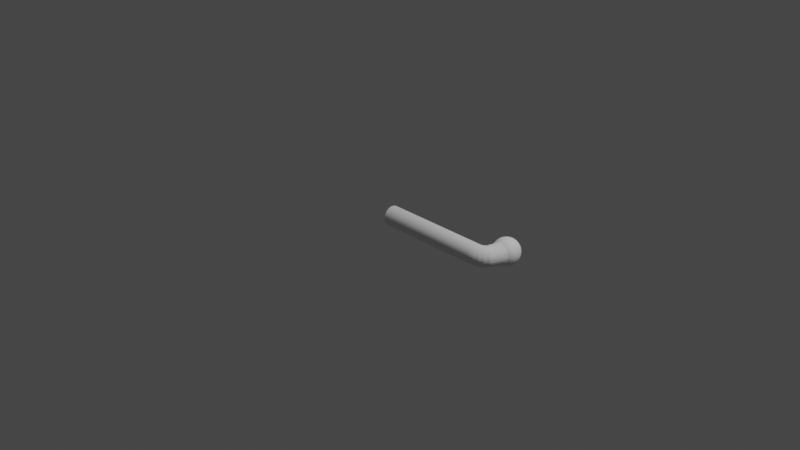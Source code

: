 # Source: shoulldMountStick.blend  (saved by Blender 2.91.10; exported with 4.5.12 LTS)
import bpy
from mathutils import Matrix  # noqa: F401  (used for matrix-valued properties, if any)

bpy.ops.wm.read_factory_settings(use_empty=True)
scene = bpy.context.scene
scene.name = 'Scene'

# ---- collections
col_collection = bpy.data.collections.new('Collection'); scene.collection.children.link(col_collection)

# ---- world
world_world = bpy.data.worlds.new('World'); scene.world = world_world
world_world.use_nodes = True; world_world.node_tree.nodes.clear()
_N = world_world.node_tree.nodes; _L = world_world.node_tree.links
n0 = _N.new('ShaderNodeOutputWorld'); n0.name = 'World Output'; n0.location = (300, 300)
n1 = _N.new('ShaderNodeBackground'); n1.name = 'Background'; n1.location = (10, 300)
n1.inputs[0].default_value = (0.05088, 0.05088, 0.05088, 1.0)
_L.new(n1.outputs[0], n0.inputs[0])
n0.is_active_output = True
world_world.color = (0.05088, 0.05088, 0.05088)
world_world.use_sun_shadow = False
world_world.sun_shadow_jitter_overblur = 0.0

# ---- cameras
cam_camera = bpy.data.cameras.new('Camera')
cam_camera.clip_end = 100.0
cam_camera.ortho_scale = 7.314

# ---- lights
light_light = bpy.data.lights.new('Light', 'POINT')
light_light.transmission_factor = 0.0
light_light.energy = 1000.0
light_light.shadow_soft_size = 0.1
light_light.shadow_maximum_resolution = 0.006
light_light.use_absolute_resolution = True

# ---- meshes
me_cylinder = bpy.data.meshes.new('Cylinder')
me_cylinder.from_pydata([(5.626e-08, 0.105, -0.105), (1.266e-07, 0.105, 1.036), (0.02048, 0.103, -0.105), (0.02048, 0.103, 1.036), (0.04018, 0.09701, -0.105), (0.04018, 0.09701, 1.036), (0.05833, 0.0873, -0.105), (0.05834, 0.0873, 1.036), (0.07425, 0.07425, -0.105), (0.07425, 0.07425, 1.036), (0.0873, 0.05834, -0.105), (0.0873, 0.05834, 1.036), (0.09701, 0.04018, -0.105), (0.09701, 0.04018, 1.036), (0.103, 0.02048, -0.105), (0.103, 0.02048, 1.036), (0.105, 3.063e-07, -0.105), (0.105, 3.063e-07, 1.036), (0.103, -0.02048, -0.105), (0.103, -0.02048, 1.036), (0.09701, -0.04018, -0.105), (0.09701, -0.04018, 1.036), (0.0873, -0.05833, -0.105), (0.0873, -0.05833, 1.036), (0.07425, -0.07425, -0.105), (0.07425, -0.07425, 1.036), (0.05833, -0.0873, -0.105), (0.05833, -0.0873, 1.036), (0.04018, -0.09701, -0.105), (0.04018, -0.09701, 1.036), (0.02048, -0.103, -0.105), (0.02048, -0.103, 1.036), (2.205e-08, -0.105, -0.105), (9.237e-08, -0.105, 1.036), (-0.02048, -0.103, -0.105), (-0.02048, -0.103, 1.036), (-0.04018, -0.09701, -0.105), (-0.04018, -0.09701, 1.036), (-0.05833, -0.0873, -0.105), (-0.05833, -0.0873, 1.036), (-0.07425, -0.07425, -0.105), (-0.07425, -0.07425, 1.036), (-0.0873, -0.05833, -0.105), (-0.0873, -0.05833, 1.036), (-0.09701, -0.04018, -0.105), (-0.09701, -0.04018, 1.036), (-0.103, -0.02048, -0.105), (-0.103, -0.02048, 1.036), (-0.105, 3.998e-07, -0.105), (-0.105, 3.998e-07, 1.036), (-0.103, 0.02048, -0.105), (-0.103, 0.02048, 1.036), (-0.09701, 0.04018, -0.105), (-0.09701, 0.04018, 1.036), (-0.0873, 0.05834, -0.105), (-0.0873, 0.05834, 1.036), (-0.07425, 0.07425, -0.105), (-0.07425, 0.07425, 1.036), (-0.05833, 0.0873, -0.105), (-0.05833, 0.0873, 1.036), (-0.04018, 0.09701, -0.105), (-0.04018, 0.09701, 1.036), (-0.02048, 0.103, -0.105), (-0.02048, 0.103, 1.036), (1.355e-07, 0.1043, 1.046), (0.02048, 0.1023, 1.046), (0.04018, 0.09635, 1.047), (0.05834, 0.08671, 1.048), (0.07425, 0.07374, 1.049), (0.0873, 0.05794, 1.051), (0.09701, 0.03991, 1.053), (0.103, 0.02035, 1.055), (0.105, 3.213e-07, 1.058), (0.103, -0.02034, 1.06), (0.09701, -0.03991, 1.062), (0.0873, -0.05794, 1.065), (0.07425, -0.07374, 1.066), (0.05833, -0.08671, 1.068), (0.04018, -0.09635, 1.069), (0.02048, -0.1023, 1.07), (1.031e-07, -0.1043, 1.07), (-0.02048, -0.1023, 1.07), (-0.04018, -0.09635, 1.069), (-0.05833, -0.08671, 1.068), (-0.07425, -0.07374, 1.066), (-0.0873, -0.05794, 1.065), (-0.09701, -0.03991, 1.062), (-0.103, -0.02034, 1.06), (-0.105, 4.122e-07, 1.058), (-0.103, 0.02035, 1.055), (-0.09701, 0.03991, 1.053), (-0.0873, 0.05794, 1.051), (-0.07425, 0.07374, 1.049), (-0.05833, 0.08671, 1.048), (-0.04018, 0.09635, 1.047), (-0.02048, 0.1023, 1.046), (1.334e-07, 0.1037, 1.054), (0.02048, 0.1018, 1.055), (0.04018, 0.09604, 1.056), (0.05834, 0.08674, 1.059), (0.07425, 0.07423, 1.063), (0.0873, 0.05899, 1.068), (0.09701, 0.04159, 1.073), (0.103, 0.02272, 1.078), (0.105, 0.003094, 1.084), (0.103, -0.01653, 1.09), (0.09701, -0.03541, 1.096), (0.0873, -0.0528, 1.101), (0.07425, -0.06804, 1.105), (0.05833, -0.08056, 1.109), (0.04018, -0.08985, 1.112), (0.02048, -0.09558, 1.114), (1.037e-07, -0.09751, 1.114), (-0.02048, -0.09558, 1.114), (-0.04018, -0.08985, 1.112), (-0.05833, -0.08056, 1.109), (-0.07425, -0.06804, 1.105), (-0.0873, -0.0528, 1.101), (-0.09701, -0.03541, 1.096), (-0.103, -0.01653, 1.09), (-0.105, 0.003094, 1.084), (-0.103, 0.02272, 1.078), (-0.09701, 0.04159, 1.073), (-0.0873, 0.05899, 1.068), (-0.07425, 0.07423, 1.063), (-0.05833, 0.08674, 1.059), (-0.04018, 0.09604, 1.056), (-0.02048, 0.1018, 1.055), (1.431e-07, 0.1033, 1.063), (0.02048, 0.1016, 1.064), (0.04018, 0.0964, 1.067), (0.05834, 0.088, 1.072), (0.07425, 0.07668, 1.078), (0.0873, 0.06289, 1.086), (0.09701, 0.04716, 1.095), (0.103, 0.03009, 1.105), (0.105, 0.01234, 1.115), (0.103, -0.00541, 1.125), (0.09701, -0.02248, 1.135), (0.0873, -0.03821, 1.144), (0.07425, -0.052, 1.152), (0.05834, -0.06331, 1.159), (0.04018, -0.07172, 1.164), (0.02048, -0.0769, 1.167), (1.168e-07, -0.07865, 1.168), (-0.02048, -0.0769, 1.167), (-0.04018, -0.07172, 1.164), (-0.05833, -0.06331, 1.159), (-0.07425, -0.052, 1.152), (-0.0873, -0.03821, 1.144), (-0.09701, -0.02248, 1.135), (-0.103, -0.00541, 1.125), (-0.105, 0.01234, 1.115), (-0.103, 0.03009, 1.105), (-0.09701, 0.04716, 1.095), (-0.0873, 0.06289, 1.086), (-0.07425, 0.07668, 1.078), (-0.05833, 0.088, 1.072), (-0.04018, 0.0964, 1.067), (-0.02048, 0.1016, 1.064), (1.247e-07, 0.1039, 1.069), (0.02048, 0.1025, 1.07), (0.04018, 0.09806, 1.074), (0.05834, 0.09091, 1.081), (0.07425, 0.08129, 1.09), (0.0873, 0.06956, 1.1), (0.09701, 0.05619, 1.113), (0.103, 0.04168, 1.126), (0.105, 0.02659, 1.14), (0.103, 0.01149, 1.154), (0.09701, -0.003019, 1.167), (0.0873, -0.01639, 1.179), (0.07425, -0.02812, 1.19), (0.05833, -0.03774, 1.199), (0.04018, -0.04489, 1.205), (0.02048, -0.04929, 1.21), (1.012e-07, -0.05078, 1.211), (-0.02048, -0.04929, 1.21), (-0.04018, -0.04489, 1.205), (-0.05833, -0.03774, 1.199), (-0.07425, -0.02812, 1.19), (-0.0873, -0.01639, 1.179), (-0.09701, -0.003019, 1.167), (-0.103, 0.01149, 1.154), (-0.105, 0.02659, 1.14), (-0.103, 0.04168, 1.126), (-0.09701, 0.05619, 1.113), (-0.0873, 0.06956, 1.1), (-0.07425, 0.08129, 1.09), (-0.05833, 0.09091, 1.081), (-0.04018, 0.09806, 1.074), (-0.02048, 0.1025, 1.07), (1.151e-07, 0.106, 1.077), (0.02048, 0.105, 1.079), (0.04018, 0.1018, 1.084), (0.05834, 0.09669, 1.092), (0.07425, 0.0898, 1.103), (0.0873, 0.08142, 1.117), (0.09701, 0.07185, 1.132), (0.103, 0.06146, 1.149), (0.105, 0.05067, 1.166), (0.103, 0.03987, 1.184), (0.09701, 0.02948, 1.2), (0.0873, 0.01992, 1.216), (0.07425, 0.01153, 1.229), (0.05833, 0.004645, 1.24), (0.04018, -0.0004695, 1.249), (0.02048, -0.003619, 1.254), (9.439e-08, -0.004683, 1.255), (-0.02048, -0.003619, 1.254), (-0.04018, -0.0004695, 1.249), (-0.05833, 0.004645, 1.24), (-0.07425, 0.01153, 1.229), (-0.0873, 0.01992, 1.216), (-0.09701, 0.02948, 1.2), (-0.103, 0.03987, 1.184), (-0.105, 0.05067, 1.166), (-0.103, 0.06146, 1.149), (-0.09701, 0.07185, 1.132), (-0.0873, 0.08142, 1.117), (-0.07425, 0.0898, 1.103), (-0.05833, 0.09669, 1.092), (-0.04018, 0.1018, 1.084), (-0.02048, 0.105, 1.079), (9.438e-08, 0.1645, 1.093), (0.02147, 0.164, 1.095), (0.04211, 0.1625, 1.101), (0.06114, 0.16, 1.111), (0.07782, 0.1567, 1.124), (0.0915, 0.1527, 1.141), (0.1017, 0.1482, 1.159), (0.1079, 0.1432, 1.179), (0.1101, 0.138, 1.2), (0.1079, 0.1329, 1.221), (0.1017, 0.1279, 1.241), (0.0915, 0.1233, 1.259), (0.07782, 0.1193, 1.275), (0.06114, 0.116, 1.289), (0.04211, 0.1136, 1.299), (0.02147, 0.1121, 1.305), (7.465e-08, 0.1116, 1.307), (-0.02147, 0.1121, 1.305), (-0.04211, 0.1136, 1.299), (-0.06114, 0.116, 1.289), (-0.07782, 0.1193, 1.275), (-0.0915, 0.1233, 1.259), (-0.1017, 0.1279, 1.241), (-0.1079, 0.1329, 1.221), (-0.11, 0.138, 1.2), (-0.1079, 0.1432, 1.179), (-0.1017, 0.1482, 1.159), (-0.0915, 0.1527, 1.141), (-0.07782, 0.1567, 1.124), (-0.06114, 0.16, 1.111), (-0.04211, 0.1625, 1.101), (-0.02147, 0.164, 1.095), (0.02688, 0.3958, 1.238), (0.05381, 0.3877, 1.237), (0.07863, 0.3745, 1.236), (0.1004, 0.3568, 1.234), (0.1182, 0.3352, 1.231), (0.1315, 0.3106, 1.228), (0.1397, 0.2838, 1.225), (0.1424, 0.256, 1.221), (0.1397, 0.2282, 1.218), (0.02634, 0.3964, 1.233), (0.05275, 0.389, 1.227), (0.0771, 0.3764, 1.22), (0.09843, 0.3592, 1.214), (0.1159, 0.3381, 1.208), (0.129, 0.3138, 1.202), (0.137, 0.2872, 1.197), (0.1397, 0.2595, 1.193), (0.137, 0.2316, 1.19), (0.129, 0.2047, 1.189), (0.1159, 0.1798, 1.188), (0.02474, 0.3971, 1.228), (0.04963, 0.3903, 1.217), (0.07256, 0.3783, 1.205), (0.09266, 0.3616, 1.195), (0.1092, 0.3408, 1.186), (0.1214, 0.3168, 1.177), (0.129, 0.2905, 1.171), (0.1315, 0.2628, 1.167), (0.129, 0.2349, 1.164), (0.1214, 0.2078, 1.164), (0.1092, 0.1825, 1.166), (0.02216, 0.3977, 1.223), (0.04455, 0.3914, 1.207), (0.06519, 0.38, 1.192), (0.08328, 0.3637, 1.178), (0.09812, 0.3434, 1.165), (0.1092, 0.3197, 1.155), (0.1159, 0.2935, 1.147), (0.1182, 0.2659, 1.142), (0.1159, 0.2379, 1.14), (0.1092, 0.2106, 1.141), (0.09812, 0.1851, 1.145), (0.01867, 0.3982, 1.219), (0.03772, 0.3925, 1.199), (0.05527, 0.3815, 1.18), (0.07065, 0.3656, 1.162), (0.08328, 0.3456, 1.147), (0.09266, 0.3221, 1.135), (0.09843, 0.2961, 1.126), (0.1004, 0.2686, 1.12), (0.09843, 0.2405, 1.119), (0.09266, 0.2131, 1.121), (0.08328, 0.1873, 1.127), (0.01443, 0.3986, 1.215), (0.02939, 0.3933, 1.192), (0.04318, 0.3827, 1.17), (0.05527, 0.3672, 1.15), (0.06519, 0.3474, 1.132), (0.07256, 0.3242, 1.118), (0.0771, 0.2983, 1.108), (0.07863, 0.2708, 1.103), (0.0771, 0.2427, 1.101), (0.07256, 0.2151, 1.105), (0.06519, 0.1891, 1.113), (0.009586, 0.399, 1.213), (0.01989, 0.3939, 1.187), (0.02939, 0.3836, 1.163), (0.03772, 0.3684, 1.141), (0.04455, 0.3488, 1.121), (0.04963, 0.3257, 1.106), (0.05275, 0.2999, 1.095), (0.05381, 0.2724, 1.089), (0.05275, 0.2443, 1.089), (0.04963, 0.2166, 1.093), (0.04455, 0.1905, 1.102), (0.004332, 0.3992, 1.211), (0.009586, 0.3943, 1.184), (0.01443, 0.3841, 1.158), (0.01867, 0.3691, 1.135), (0.02216, 0.3496, 1.115), (0.02474, 0.3266, 1.099), (0.02634, 0.3009, 1.087), (0.02688, 0.2734, 1.081), (0.02634, 0.2453, 1.081), (0.02474, 0.2176, 1.085), (0.02216, 0.1913, 1.095), (-0.001133, 0.3992, 1.211), (-0.001133, 0.3944, 1.183), (-0.001133, 0.3843, 1.157), (-0.001133, 0.3693, 1.133), (-0.001133, 0.3499, 1.112), (-0.001133, 0.3269, 1.096), (-0.001133, 0.3012, 1.085), (-0.001133, 0.2738, 1.079), (-0.001133, 0.2456, 1.078), (-0.001133, 0.2179, 1.083), (-0.001133, 0.1916, 1.093), (-0.006597, 0.3992, 1.211), (-0.01185, 0.3943, 1.184), (-0.01669, 0.3841, 1.158), (-0.02094, 0.3691, 1.135), (-0.02442, 0.3496, 1.115), (-0.02701, 0.3266, 1.099), (-0.0286, 0.3009, 1.087), (-0.02914, 0.2734, 1.081), (-0.0286, 0.2453, 1.081), (-0.02701, 0.2176, 1.085), (-0.02442, 0.1913, 1.095), (-0.01185, 0.399, 1.213), (-0.02216, 0.3939, 1.187), (-0.03166, 0.3836, 1.163), (-0.03998, 0.3684, 1.141), (-0.04681, 0.3488, 1.121), (-0.05189, 0.3257, 1.106), (-0.05502, 0.2999, 1.095), (-0.05607, 0.2724, 1.089), (-0.05502, 0.2443, 1.089), (-0.05189, 0.2166, 1.093), (-0.04681, 0.1905, 1.102), (-0.01669, 0.3986, 1.215), (-0.03166, 0.3933, 1.192), (-0.04545, 0.3827, 1.17), (-0.05753, 0.3672, 1.15), (-0.06745, 0.3474, 1.132), (-0.07482, 0.3242, 1.118), (-0.07936, 0.2983, 1.108), (-0.08089, 0.2708, 1.103), (-0.07936, 0.2427, 1.101), (-0.07482, 0.2151, 1.105), (-0.06745, 0.1891, 1.113), (-0.02094, 0.3982, 1.219), (-0.03998, 0.3925, 1.199), (-0.05753, 0.3815, 1.18), (-0.07292, 0.3656, 1.162), (-0.08554, 0.3456, 1.147), (-0.09492, 0.3221, 1.135), (-0.1007, 0.2961, 1.126), (-0.1026, 0.2686, 1.12), (-0.1007, 0.2405, 1.119), (-0.09492, 0.2131, 1.121), (-0.08554, 0.1873, 1.127), (-0.02442, 0.3977, 1.223), (-0.04681, 0.3914, 1.207), (-0.06745, 0.38, 1.192), (-0.08554, 0.3637, 1.178), (-0.1004, 0.3434, 1.165), (-0.1114, 0.3197, 1.155), (-0.1182, 0.2935, 1.147), (-0.1205, 0.2659, 1.142), (-0.1182, 0.2379, 1.14), (-0.1114, 0.2106, 1.141), (-0.1004, 0.1851, 1.145), (-0.02701, 0.3971, 1.228), (-0.05189, 0.3903, 1.217), (-0.07482, 0.3783, 1.205), (-0.09492, 0.3616, 1.195), (-0.1114, 0.3408, 1.186), (-0.1237, 0.3168, 1.177), (-0.1312, 0.2905, 1.171), (-0.1338, 0.2628, 1.167), (-0.1312, 0.2349, 1.164), (-0.1237, 0.2078, 1.164), (-0.1114, 0.1825, 1.166), (-0.0286, 0.3964, 1.233), (-0.05502, 0.389, 1.227), (-0.07936, 0.3764, 1.22), (-0.1007, 0.3592, 1.214), (-0.1182, 0.3381, 1.208), (-0.1312, 0.3138, 1.202), (-0.1392, 0.2872, 1.197), (-0.1419, 0.2595, 1.193), (-0.1392, 0.2316, 1.19), (-0.1312, 0.2047, 1.189), (-0.1182, 0.1798, 1.188), (-0.02914, 0.3958, 1.238), (-0.05607, 0.3877, 1.237), (-0.08089, 0.3745, 1.236), (-0.1026, 0.3568, 1.234), (-0.1205, 0.3352, 1.231), (-0.1338, 0.3106, 1.228), (-0.1419, 0.2838, 1.225), (-0.1447, 0.256, 1.221), (-0.1419, 0.2282, 1.218), (-0.1338, 0.2015, 1.214), (-0.1205, 0.1769, 1.211), (-0.0286, 0.3951, 1.244), (-0.05502, 0.3863, 1.248), (-0.07936, 0.3726, 1.251), (-0.1007, 0.3543, 1.253), (-0.1182, 0.3323, 1.254), (-0.1312, 0.3074, 1.254), (-0.1392, 0.2804, 1.252), (-0.1419, 0.2526, 1.249), (-0.1392, 0.2249, 1.245), (-0.1312, 0.1983, 1.24), (-0.1182, 0.174, 1.234), (-0.02701, 0.3945, 1.249), (-0.05189, 0.3851, 1.258), (-0.07482, 0.3707, 1.266), (-0.09492, 0.352, 1.272), (-0.1114, 0.3296, 1.276), (-0.1237, 0.3043, 1.278), (-0.1312, 0.2772, 1.278), (-0.1338, 0.2493, 1.276), (-0.1312, 0.2216, 1.271), (-0.1237, 0.1953, 1.265), (-0.1114, 0.1713, 1.257), (-0.02442, 0.3939, 1.254), (-0.04681, 0.3839, 1.268), (-0.06745, 0.369, 1.28), (-0.08554, 0.3498, 1.29), (-0.1004, 0.327, 1.297), (-0.1114, 0.3015, 1.301), (-0.1182, 0.2742, 1.302), (-0.1205, 0.2462, 1.3), (-0.1182, 0.2186, 1.295), (-0.1114, 0.1924, 1.287), (-0.1004, 0.1687, 1.277), (-0.001133, 0.3985, 1.239), (-0.02094, 0.3933, 1.258), (-0.03998, 0.3829, 1.276), (-0.05753, 0.3675, 1.292), (-0.07292, 0.3479, 1.305), (-0.08554, 0.3248, 1.315), (-0.09492, 0.299, 1.321), (-0.1007, 0.2716, 1.323), (-0.1026, 0.2435, 1.322), (-0.1007, 0.216, 1.316), (-0.09492, 0.19, 1.307), (-0.08554, 0.1665, 1.295), (-0.01669, 0.3929, 1.262), (-0.03166, 0.382, 1.283), (-0.04545, 0.3663, 1.302), (-0.05753, 0.3464, 1.317), (-0.06745, 0.3229, 1.329), (-0.07482, 0.297, 1.337), (-0.07936, 0.2694, 1.341), (-0.08089, 0.2413, 1.34), (-0.07936, 0.2138, 1.334), (-0.07482, 0.1879, 1.324), (-0.06745, 0.1646, 1.31), (-0.01185, 0.3926, 1.264), (-0.02216, 0.3814, 1.288), (-0.03166, 0.3654, 1.309), (-0.03998, 0.3452, 1.327), (-0.04681, 0.3216, 1.34), (-0.05189, 0.2954, 1.349), (-0.05502, 0.2678, 1.354), (-0.05607, 0.2397, 1.353), (-0.05502, 0.2122, 1.347), (-0.05189, 0.1864, 1.336), (-0.04681, 0.1633, 1.321), (-0.006597, 0.3924, 1.266), (-0.01185, 0.381, 1.291), (-0.01669, 0.3648, 1.313), (-0.02094, 0.3445, 1.332), (-0.02442, 0.3208, 1.347), (-0.02701, 0.2945, 1.357), (-0.0286, 0.2668, 1.362), (-0.02914, 0.2387, 1.361), (-0.0286, 0.2112, 1.355), (-0.02701, 0.1855, 1.343), (-0.02442, 0.1624, 1.327), (-0.001133, 0.3923, 1.266), (-0.001133, 0.3809, 1.292), (-0.001133, 0.3647, 1.315), (-0.001133, 0.3443, 1.334), (-0.001133, 0.3205, 1.349), (-0.001133, 0.2942, 1.359), (-0.001133, 0.2665, 1.364), (-0.001133, 0.2383, 1.364), (-0.001133, 0.2109, 1.357), (-0.001133, 0.1852, 1.346), (-0.001133, 0.1622, 1.33), (0.004332, 0.3924, 1.266), (0.009586, 0.381, 1.291), (0.01443, 0.3648, 1.313), (0.01867, 0.3445, 1.332), (0.02216, 0.3208, 1.347), (0.02474, 0.2945, 1.357), (0.02634, 0.2668, 1.362), (0.02688, 0.2387, 1.361), (0.02634, 0.2112, 1.355), (0.02474, 0.1855, 1.343), (0.02216, 0.1624, 1.327), (0.009586, 0.3926, 1.264), (0.01989, 0.3814, 1.288), (0.02939, 0.3654, 1.309), (0.03772, 0.3452, 1.327), (0.04455, 0.3216, 1.34), (0.04963, 0.2954, 1.349), (0.05275, 0.2678, 1.354), (0.05381, 0.2397, 1.353), (0.05275, 0.2122, 1.347), (0.04963, 0.1864, 1.336), (0.04455, 0.1633, 1.321), (0.01443, 0.3929, 1.262), (0.02939, 0.382, 1.283), (0.04318, 0.3663, 1.302), (0.05527, 0.3464, 1.317), (0.06519, 0.3229, 1.329), (0.07256, 0.297, 1.337), (0.0771, 0.2694, 1.341), (0.07863, 0.2413, 1.34), (0.0771, 0.2138, 1.334), (0.07256, 0.1879, 1.324), (0.06519, 0.1646, 1.31), (0.01867, 0.3933, 1.258), (0.03772, 0.3829, 1.276), (0.05527, 0.3675, 1.292), (0.07065, 0.3479, 1.305), (0.08328, 0.3248, 1.315), (0.09266, 0.299, 1.321), (0.09843, 0.2716, 1.323), (0.1004, 0.2435, 1.322), (0.09843, 0.216, 1.316), (0.09266, 0.19, 1.307), (0.08328, 0.1665, 1.295), (0.02216, 0.3939, 1.254), (0.04455, 0.3839, 1.268), (0.06519, 0.369, 1.28), (0.08328, 0.3498, 1.29), (0.09812, 0.327, 1.297), (0.1092, 0.3015, 1.301), (0.1159, 0.2742, 1.302), (0.1182, 0.2462, 1.3), (0.1159, 0.2186, 1.295), (0.1092, 0.1924, 1.287), (0.09812, 0.1687, 1.277), (0.02474, 0.3945, 1.249), (0.04963, 0.3851, 1.258), (0.07256, 0.3707, 1.266), (0.09266, 0.352, 1.272), (0.1092, 0.3296, 1.276), (0.1214, 0.3043, 1.278), (0.129, 0.2772, 1.278), (0.1315, 0.2493, 1.276), (0.129, 0.2216, 1.271), (0.1214, 0.1953, 1.265), (0.1092, 0.1713, 1.257), (0.02634, 0.3951, 1.244), (0.05275, 0.3863, 1.248), (0.0771, 0.3726, 1.251), (0.09843, 0.3543, 1.253), (0.1159, 0.3323, 1.254), (0.129, 0.3074, 1.254), (0.137, 0.2804, 1.252), (0.1397, 0.2526, 1.249), (0.137, 0.2249, 1.245), (0.129, 0.1983, 1.24), (0.1159, 0.174, 1.234), (0.1315, 0.2015, 1.214), (0.1182, 0.1769, 1.211)], [], [(0, 1, 3, 2), (2, 3, 5, 4), (4, 5, 7, 6), (6, 7, 9, 8), (8, 9, 11, 10), (10, 11, 13, 12), (12, 13, 15, 14), (14, 15, 17, 16), (16, 17, 19, 18), (18, 19, 21, 20), (20, 21, 23, 22), (22, 23, 25, 24), (24, 25, 27, 26), (26, 27, 29, 28), (28, 29, 31, 30), (30, 31, 33, 32), (32, 33, 35, 34), (34, 35, 37, 36), (36, 37, 39, 38), (38, 39, 41, 40), (40, 41, 43, 42), (42, 43, 45, 44), (44, 45, 47, 46), (46, 47, 49, 48), (48, 49, 51, 50), (50, 51, 53, 52), (52, 53, 55, 54), (54, 55, 57, 56), (56, 57, 59, 58), (58, 59, 61, 60), (15, 13, 70, 71), (60, 61, 63, 62), (62, 63, 1, 0), (0, 2, 4, 6, 8, 10, 12, 14, 16, 18, 20, 22, 24, 26, 28, 30, 32, 34, 36, 38, 40, 42, 44, 46, 48, 50, 52, 54, 56, 58, 60, 62), (64, 95, 127, 96), (33, 31, 79, 80), (51, 49, 88, 89), (7, 5, 66, 67), (25, 23, 75, 76), (43, 41, 84, 85), (61, 59, 93, 94), (17, 15, 71, 72), (35, 33, 80, 81), (53, 51, 89, 90), (9, 7, 67, 68), (27, 25, 76, 77), (45, 43, 85, 86), (63, 61, 94, 95), (19, 17, 72, 73), (37, 35, 81, 82), (55, 53, 90, 91), (11, 9, 68, 69), (29, 27, 77, 78), (47, 45, 86, 87), (3, 1, 64, 65), (1, 63, 95, 64), (21, 19, 73, 74), (39, 37, 82, 83), (57, 55, 91, 92), (13, 11, 69, 70), (31, 29, 78, 79), (49, 47, 87, 88), (5, 3, 65, 66), (23, 21, 74, 75), (41, 39, 83, 84), (59, 57, 92, 93), (118, 117, 149, 150), (83, 82, 114, 115), (70, 69, 101, 102), (84, 83, 115, 116), (71, 70, 102, 103), (85, 84, 116, 117), (72, 71, 103, 104), (86, 85, 117, 118), (73, 72, 104, 105), (87, 86, 118, 119), (74, 73, 105, 106), (88, 87, 119, 120), (75, 74, 106, 107), (89, 88, 120, 121), (76, 75, 107, 108), (90, 89, 121, 122), (77, 76, 108, 109), (91, 90, 122, 123), (78, 77, 109, 110), (65, 64, 96, 97), (92, 91, 123, 124), (79, 78, 110, 111), (66, 65, 97, 98), (93, 92, 124, 125), (80, 79, 111, 112), (67, 66, 98, 99), (94, 93, 125, 126), (81, 80, 112, 113), (68, 67, 99, 100), (95, 94, 126, 127), (82, 81, 113, 114), (69, 68, 100, 101), (153, 152, 184, 185), (105, 104, 136, 137), (119, 118, 150, 151), (106, 105, 137, 138), (120, 119, 151, 152), (107, 106, 138, 139), (121, 120, 152, 153), (108, 107, 139, 140), (122, 121, 153, 154), (109, 108, 140, 141), (123, 122, 154, 155), (110, 109, 141, 142), (97, 96, 128, 129), (124, 123, 155, 156), (111, 110, 142, 143), (98, 97, 129, 130), (125, 124, 156, 157), (112, 111, 143, 144), (99, 98, 130, 131), (126, 125, 157, 158), (113, 112, 144, 145), (100, 99, 131, 132), (127, 126, 158, 159), (114, 113, 145, 146), (101, 100, 132, 133), (96, 127, 159, 128), (115, 114, 146, 147), (102, 101, 133, 134), (116, 115, 147, 148), (103, 102, 134, 135), (117, 116, 148, 149), (104, 103, 135, 136), (161, 160, 192, 193), (140, 139, 171, 172), (154, 153, 185, 186), (141, 140, 172, 173), (155, 154, 186, 187), (142, 141, 173, 174), (129, 128, 160, 161), (156, 155, 187, 188), (143, 142, 174, 175), (130, 129, 161, 162), (157, 156, 188, 189), (144, 143, 175, 176), (131, 130, 162, 163), (158, 157, 189, 190), (145, 144, 176, 177), (132, 131, 163, 164), (159, 158, 190, 191), (146, 145, 177, 178), (133, 132, 164, 165), (128, 159, 191, 160), (147, 146, 178, 179), (134, 133, 165, 166), (148, 147, 179, 180), (135, 134, 166, 167), (149, 148, 180, 181), (136, 135, 167, 168), (150, 149, 181, 182), (137, 136, 168, 169), (151, 150, 182, 183), (138, 137, 169, 170), (152, 151, 183, 184), (139, 138, 170, 171), (196, 195, 227, 228), (188, 187, 219, 220), (175, 174, 206, 207), (162, 161, 193, 194), (189, 188, 220, 221), (176, 175, 207, 208), (163, 162, 194, 195), (190, 189, 221, 222), (177, 176, 208, 209), (164, 163, 195, 196), (191, 190, 222, 223), (178, 177, 209, 210), (165, 164, 196, 197), (160, 191, 223, 192), (179, 178, 210, 211), (166, 165, 197, 198), (180, 179, 211, 212), (167, 166, 198, 199), (181, 180, 212, 213), (168, 167, 199, 200), (182, 181, 213, 214), (169, 168, 200, 201), (183, 182, 214, 215), (170, 169, 201, 202), (184, 183, 215, 216), (171, 170, 202, 203), (185, 184, 216, 217), (172, 171, 203, 204), (186, 185, 217, 218), (173, 172, 204, 205), (187, 186, 218, 219), (174, 173, 205, 206), (429, 418, 250, 249), (223, 222, 254, 255), (210, 209, 241, 242), (197, 196, 228, 229), (192, 223, 255, 224), (211, 210, 242, 243), (198, 197, 229, 230), (212, 211, 243, 244), (199, 198, 230, 231), (213, 212, 244, 245), (200, 199, 231, 232), (214, 213, 245, 246), (201, 200, 232, 233), (215, 214, 246, 247), (202, 201, 233, 234), (216, 215, 247, 248), (203, 202, 234, 235), (217, 216, 248, 249), (204, 203, 235, 236), (218, 217, 249, 250), (205, 204, 236, 237), (219, 218, 250, 251), (206, 205, 237, 238), (193, 192, 224, 225), (220, 219, 251, 252), (207, 206, 238, 239), (194, 193, 225, 226), (221, 220, 252, 253), (208, 207, 239, 240), (195, 194, 226, 227), (222, 221, 253, 254), (209, 208, 240, 241), (352, 341, 225, 224), (584, 573, 236, 235), (440, 429, 249, 248), (595, 584, 235, 234), (451, 440, 248, 247), (606, 595, 234, 233), (462, 451, 247, 246), (608, 606, 233, 232), (473, 462, 246, 245), (275, 608, 232, 231), (485, 473, 245, 244), (286, 275, 231, 230), (496, 485, 244, 243), (297, 286, 230, 229), (507, 496, 243, 242), (308, 297, 229, 228), (518, 507, 242, 241), (374, 363, 255, 254), (319, 308, 228, 227), (529, 518, 241, 240), (385, 374, 254, 253), (330, 319, 227, 226), (540, 529, 240, 239), (396, 385, 253, 252), (341, 330, 226, 225), (551, 540, 239, 238), (407, 396, 252, 251), (363, 352, 224, 255), (562, 551, 238, 237), (418, 407, 251, 250), (573, 562, 237, 236), (260, 259, 268, 269), (261, 260, 269, 270), (262, 261, 270, 271), (263, 262, 271, 272), (256, 474, 265), (264, 263, 272, 273), (257, 256, 265, 266), (607, 264, 273, 274), (258, 257, 266, 267), (608, 607, 274, 275), (259, 258, 267, 268), (275, 274, 285, 286), (268, 267, 278, 279), (269, 268, 279, 280), (270, 269, 280, 281), (271, 270, 281, 282), (272, 271, 282, 283), (265, 474, 276), (273, 272, 283, 284), (266, 265, 276, 277), (274, 273, 284, 285), (267, 266, 277, 278), (283, 282, 293, 294), (276, 474, 287), (284, 283, 294, 295), (277, 276, 287, 288), (285, 284, 295, 296), (278, 277, 288, 289), (286, 285, 296, 297), (279, 278, 289, 290), (280, 279, 290, 291), (281, 280, 291, 292), (282, 281, 292, 293), (291, 290, 301, 302), (292, 291, 302, 303), (293, 292, 303, 304), (294, 293, 304, 305), (287, 474, 298), (295, 294, 305, 306), (288, 287, 298, 299), (296, 295, 306, 307), (289, 288, 299, 300), (297, 296, 307, 308), (290, 289, 300, 301), (298, 474, 309), (306, 305, 316, 317), (299, 298, 309, 310), (307, 306, 317, 318), (300, 299, 310, 311), (308, 307, 318, 319), (301, 300, 311, 312), (302, 301, 312, 313), (303, 302, 313, 314), (304, 303, 314, 315), (305, 304, 315, 316), (313, 312, 323, 324), (314, 313, 324, 325), (315, 314, 325, 326), (316, 315, 326, 327), (309, 474, 320), (317, 316, 327, 328), (310, 309, 320, 321), (318, 317, 328, 329), (311, 310, 321, 322), (319, 318, 329, 330), (312, 311, 322, 323), (328, 327, 338, 339), (321, 320, 331, 332), (329, 328, 339, 340), (322, 321, 332, 333), (330, 329, 340, 341), (323, 322, 333, 334), (324, 323, 334, 335), (325, 324, 335, 336), (326, 325, 336, 337), (327, 326, 337, 338), (320, 474, 331), (336, 335, 346, 347), (337, 336, 347, 348), (338, 337, 348, 349), (331, 474, 342), (339, 338, 349, 350), (332, 331, 342, 343), (340, 339, 350, 351), (333, 332, 343, 344), (341, 340, 351, 352), (334, 333, 344, 345), (335, 334, 345, 346), (343, 342, 353, 354), (351, 350, 361, 362), (344, 343, 354, 355), (352, 351, 362, 363), (345, 344, 355, 356), (346, 345, 356, 357), (347, 346, 357, 358), (348, 347, 358, 359), (349, 348, 359, 360), (342, 474, 353), (350, 349, 360, 361), (358, 357, 368, 369), (359, 358, 369, 370), (360, 359, 370, 371), (353, 474, 364), (361, 360, 371, 372), (354, 353, 364, 365), (362, 361, 372, 373), (355, 354, 365, 366), (363, 362, 373, 374), (356, 355, 366, 367), (357, 356, 367, 368), (373, 372, 383, 384), (366, 365, 376, 377), (374, 373, 384, 385), (367, 366, 377, 378), (368, 367, 378, 379), (369, 368, 379, 380), (370, 369, 380, 381), (371, 370, 381, 382), (364, 474, 375), (372, 371, 382, 383), (365, 364, 375, 376), (381, 380, 391, 392), (382, 381, 392, 393), (375, 474, 386), (383, 382, 393, 394), (376, 375, 386, 387), (384, 383, 394, 395), (377, 376, 387, 388), (385, 384, 395, 396), (378, 377, 388, 389), (379, 378, 389, 390), (380, 379, 390, 391), (396, 395, 406, 407), (389, 388, 399, 400), (390, 389, 400, 401), (391, 390, 401, 402), (392, 391, 402, 403), (393, 392, 403, 404), (386, 474, 397), (394, 393, 404, 405), (387, 386, 397, 398), (395, 394, 405, 406), (388, 387, 398, 399), (404, 403, 414, 415), (397, 474, 408), (405, 404, 415, 416), (398, 397, 408, 409), (406, 405, 416, 417), (399, 398, 409, 410), (407, 406, 417, 418), (400, 399, 410, 411), (401, 400, 411, 412), (402, 401, 412, 413), (403, 402, 413, 414), (411, 410, 421, 422), (412, 411, 422, 423), (413, 412, 423, 424), (414, 413, 424, 425), (415, 414, 425, 426), (408, 474, 419), (416, 415, 426, 427), (409, 408, 419, 420), (417, 416, 427, 428), (410, 409, 420, 421), (418, 417, 428, 429), (426, 425, 436, 437), (419, 474, 430), (427, 426, 437, 438), (420, 419, 430, 431), (428, 427, 438, 439), (421, 420, 431, 432), (429, 428, 439, 440), (422, 421, 432, 433), (423, 422, 433, 434), (424, 423, 434, 435), (425, 424, 435, 436), (434, 433, 444, 445), (435, 434, 445, 446), (436, 435, 446, 447), (437, 436, 447, 448), (430, 474, 441), (438, 437, 448, 449), (431, 430, 441, 442), (439, 438, 449, 450), (432, 431, 442, 443), (440, 439, 450, 451), (433, 432, 443, 444), (441, 474, 452), (449, 448, 459, 460), (442, 441, 452, 453), (450, 449, 460, 461), (443, 442, 453, 454), (451, 450, 461, 462), (444, 443, 454, 455), (445, 444, 455, 456), (446, 445, 456, 457), (447, 446, 457, 458), (448, 447, 458, 459), (456, 455, 466, 467), (457, 456, 467, 468), (458, 457, 468, 469), (459, 458, 469, 470), (452, 474, 463), (460, 459, 470, 471), (453, 452, 463, 464), (461, 460, 471, 472), (454, 453, 464, 465), (462, 461, 472, 473), (455, 454, 465, 466), (471, 470, 482, 483), (464, 463, 475, 476), (472, 471, 483, 484), (465, 464, 476, 477), (473, 472, 484, 485), (466, 465, 477, 478), (467, 466, 478, 479), (468, 467, 479, 480), (469, 468, 480, 481), (470, 469, 481, 482), (463, 474, 475), (480, 479, 490, 491), (481, 480, 491, 492), (482, 481, 492, 493), (475, 474, 486), (483, 482, 493, 494), (476, 475, 486, 487), (484, 483, 494, 495), (477, 476, 487, 488), (485, 484, 495, 496), (478, 477, 488, 489), (479, 478, 489, 490), (495, 494, 505, 506), (488, 487, 498, 499), (496, 495, 506, 507), (489, 488, 499, 500), (490, 489, 500, 501), (491, 490, 501, 502), (492, 491, 502, 503), (493, 492, 503, 504), (486, 474, 497), (494, 493, 504, 505), (487, 486, 497, 498), (503, 502, 513, 514), (504, 503, 514, 515), (497, 474, 508), (505, 504, 515, 516), (498, 497, 508, 509), (506, 505, 516, 517), (499, 498, 509, 510), (507, 506, 517, 518), (500, 499, 510, 511), (501, 500, 511, 512), (502, 501, 512, 513), (510, 509, 520, 521), (518, 517, 528, 529), (511, 510, 521, 522), (512, 511, 522, 523), (513, 512, 523, 524), (514, 513, 524, 525), (515, 514, 525, 526), (508, 474, 519), (516, 515, 526, 527), (509, 508, 519, 520), (517, 516, 527, 528), (525, 524, 535, 536), (526, 525, 536, 537), (519, 474, 530), (527, 526, 537, 538), (520, 519, 530, 531), (528, 527, 538, 539), (521, 520, 531, 532), (529, 528, 539, 540), (522, 521, 532, 533), (523, 522, 533, 534), (524, 523, 534, 535), (540, 539, 550, 551), (533, 532, 543, 544), (534, 533, 544, 545), (535, 534, 545, 546), (536, 535, 546, 547), (537, 536, 547, 548), (530, 474, 541), (538, 537, 548, 549), (531, 530, 541, 542), (539, 538, 549, 550), (532, 531, 542, 543), (548, 547, 558, 559), (541, 474, 552), (549, 548, 559, 560), (542, 541, 552, 553), (550, 549, 560, 561), (543, 542, 553, 554), (551, 550, 561, 562), (544, 543, 554, 555), (545, 544, 555, 556), (546, 545, 556, 557), (547, 546, 557, 558), (555, 554, 565, 566), (556, 555, 566, 567), (557, 556, 567, 568), (558, 557, 568, 569), (559, 558, 569, 570), (552, 474, 563), (560, 559, 570, 571), (553, 552, 563, 564), (561, 560, 571, 572), (554, 553, 564, 565), (562, 561, 572, 573), (570, 569, 580, 581), (563, 474, 574), (571, 570, 581, 582), (564, 563, 574, 575), (572, 571, 582, 583), (565, 564, 575, 576), (573, 572, 583, 584), (566, 565, 576, 577), (567, 566, 577, 578), (568, 567, 578, 579), (569, 568, 579, 580), (578, 577, 588, 589), (579, 578, 589, 590), (580, 579, 590, 591), (581, 580, 591, 592), (574, 474, 585), (582, 581, 592, 593), (575, 574, 585, 586), (583, 582, 593, 594), (576, 575, 586, 587), (584, 583, 594, 595), (577, 576, 587, 588), (593, 592, 603, 604), (586, 585, 596, 597), (594, 593, 604, 605), (587, 586, 597, 598), (595, 594, 605, 606), (588, 587, 598, 599), (589, 588, 599, 600), (590, 589, 600, 601), (591, 590, 601, 602), (592, 591, 602, 603), (585, 474, 596), (601, 600, 260, 261), (602, 601, 261, 262), (603, 602, 262, 263), (596, 474, 256), (604, 603, 263, 264), (597, 596, 256, 257), (605, 604, 264, 607), (598, 597, 257, 258), (606, 605, 607, 608), (599, 598, 258, 259), (600, 599, 259, 260)])
_uv = me_cylinder.uv_layers.new(name='UVMap')
_uv.uv.foreach_set('vector', [1.0, 0.5, 1.0, 1.0, 0.9688, 1.0, 0.9688, 0.5, 0.9688, 0.5, 0.9688, 1.0, 0.9375, 1.0, 0.9375, 0.5, 0.9375, 0.5, 0.9375, 1.0, 0.9062, 1.0, 0.9062, 0.5, 0.9062, 0.5, 0.9062, 1.0, 0.875, 1.0, 0.875, 0.5, 0.875, 0.5, 0.875, 1.0, 0.8438, 1.0, 0.8438, 0.5, 0.8438, 0.5, 0.8438, 1.0, 0.8125, 1.0, 0.8125, 0.5, 0.8125, 0.5, 0.8125, 1.0, 0.7812, 1.0, 0.7812, 0.5, 0.7812, 0.5, 0.7812, 1.0, 0.75, 1.0, 0.75, 0.5, 0.75, 0.5, 0.75, 1.0, 0.7188, 1.0, 0.7188, 0.5, 0.7188, 0.5, 0.7188, 1.0, 0.6875, 1.0, 0.6875, 0.5, 0.6875, 0.5, 0.6875, 1.0, 0.6562, 1.0, 0.6562, 0.5, 0.6562, 0.5, 0.6562, 1.0, 0.625, 1.0, 0.625, 0.5, 0.625, 0.5, 0.625, 1.0, 0.5938, 1.0, 0.5938, 0.5, 0.5938, 0.5, 0.5938, 1.0, 0.5625, 1.0, 0.5625, 0.5, 0.5625, 0.5, 0.5625, 1.0, 0.5312, 1.0, 0.5312, 0.5, 0.5312, 0.5, 0.5312, 1.0, 0.5, 1.0, 0.5, 0.5, 0.5, 0.5, 0.5, 1.0, 0.4688, 1.0, 0.4688, 0.5, 0.4688, 0.5, 0.4688, 1.0, 0.4375, 1.0, 0.4375, 0.5, 0.4375, 0.5, 0.4375, 1.0, 0.4062, 1.0, 0.4062, 0.5, 0.4062, 0.5, 0.4062, 1.0, 0.375, 1.0, 0.375, 0.5, 0.375, 0.5, 0.375, 1.0, 0.3438, 1.0, 0.3438, 0.5, 0.3438, 0.5, 0.3438, 1.0, 0.3125, 1.0, 0.3125, 0.5, 0.3125, 0.5, 0.3125, 1.0, 0.2812, 1.0, 0.2812, 0.5, 0.2812, 0.5, 0.2812, 1.0, 0.25, 1.0, 0.25, 0.5, 0.25, 0.5, 0.25, 1.0, 0.2188, 1.0, 0.2188, 0.5, 0.2188, 0.5, 0.2188, 1.0, 0.1875, 1.0, 0.1875, 0.5, 0.1875, 0.5, 0.1875, 1.0, 0.1562, 1.0, 0.1562, 0.5, 0.1562, 0.5, 0.1562, 1.0, 0.125, 1.0, 0.125, 0.5, 0.125, 0.5, 0.125, 1.0, 0.09375, 1.0, 0.09375, 0.5, 0.09375, 0.5, 0.09375, 1.0, 0.0625, 1.0, 0.0625, 0.5, 0.7812, 1.0, 0.8125, 1.0, 0.8125, 1.0, 0.7812, 1.0, 0.0625, 0.5, 0.0625, 1.0, 0.03125, 1.0, 0.03125, 0.5, 0.03125, 0.5, 0.03125, 1.0, 0.0, 1.0, 0.0, 0.5, 0.75, 0.49, 0.7968, 0.4854, 0.8418, 0.4717, 0.8833, 0.4496, 0.9197, 0.4197, 0.9496, 0.3833, 0.9717, 0.3418, 0.9854, 0.2968, 0.99, 0.25, 0.9854, 0.2032, 0.9717, 0.1582, 0.9496, 0.1167, 0.9197, 0.08029, 0.8833, 0.05045, 0.8418, 0.02827, 0.7968, 0.01461, 0.75, 0.01, 0.7032, 0.01461, 0.6582, 0.02827, 0.6167, 0.05045, 0.5803, 0.08029, 0.5504, 0.1167, 0.5283, 0.1582, 0.5146, 0.2032, 0.51, 0.25, 0.5146, 0.2968, 0.5283, 0.3418, 0.5504, 0.3833, 0.5803, 0.4197, 0.6167, 0.4496, 0.6582, 0.4717, 0.7032, 0.4854, 0.0, 1.0, 0.03125, 1.0, 0.03125, 1.0, 0.0, 1.0, 0.5, 1.0, 0.5312, 1.0, 0.5312, 1.0, 0.5, 1.0, 0.2188, 1.0, 0.25, 1.0, 0.25, 1.0, 0.2188, 1.0, 0.9062, 1.0, 0.9375, 1.0, 0.9375, 1.0, 0.9062, 1.0, 0.625, 1.0, 0.6562, 1.0, 0.6562, 1.0, 0.625, 1.0, 0.3438, 1.0, 0.375, 1.0, 0.375, 1.0, 0.3438, 1.0, 0.0625, 1.0, 0.09375, 1.0, 0.09375, 1.0, 0.0625, 1.0, 0.75, 1.0, 0.7812, 1.0, 0.7812, 1.0, 0.75, 1.0, 0.4688, 1.0, 0.5, 1.0, 0.5, 1.0, 0.4688, 1.0, 0.1875, 1.0, 0.2188, 1.0, 0.2188, 1.0, 0.1875, 1.0, 0.875, 1.0, 0.9062, 1.0, 0.9062, 1.0, 0.875, 1.0, 0.5938, 1.0, 0.625, 1.0, 0.625, 1.0, 0.5938, 1.0, 0.3125, 1.0, 0.3438, 1.0, 0.3438, 1.0, 0.3125, 1.0, 0.03125, 1.0, 0.0625, 1.0, 0.0625, 1.0, 0.03125, 1.0, 0.7188, 1.0, 0.75, 1.0, 0.75, 1.0, 0.7188, 1.0, 0.4375, 1.0, 0.4688, 1.0, 0.4688, 1.0, 0.4375, 1.0, 0.1562, 1.0, 0.1875, 1.0, 0.1875, 1.0, 0.1562, 1.0, 0.8438, 1.0, 0.875, 1.0, 0.875, 1.0, 0.8438, 1.0, 0.5625, 1.0, 0.5938, 1.0, 0.5938, 1.0, 0.5625, 1.0, 0.2812, 1.0, 0.3125, 1.0, 0.3125, 1.0, 0.2812, 1.0, 0.9688, 1.0, 1.0, 1.0, 1.0, 1.0, 0.9688, 1.0, 0.0, 1.0, 0.03125, 1.0, 0.03125, 1.0, 0.0, 1.0, 0.6875, 1.0, 0.7188, 1.0, 0.7188, 1.0, 0.6875, 1.0, 0.4062, 1.0, 0.4375, 1.0, 0.4375, 1.0, 0.4062, 1.0, 0.125, 1.0, 0.1562, 1.0, 0.1562, 1.0, 0.125, 1.0, 0.8125, 1.0, 0.8438, 1.0, 0.8438, 1.0, 0.8125, 1.0, 0.5312, 1.0, 0.5625, 1.0, 0.5625, 1.0, 0.5312, 1.0, 0.25, 1.0, 0.2812, 1.0, 0.2812, 1.0, 0.25, 1.0, 0.9375, 1.0, 0.9688, 1.0, 0.9688, 1.0, 0.9375, 1.0, 0.6562, 1.0, 0.6875, 1.0, 0.6875, 1.0, 0.6562, 1.0, 0.375, 1.0, 0.4062, 1.0, 0.4062, 1.0, 0.375, 1.0, 0.09375, 1.0, 0.125, 1.0, 0.125, 1.0, 0.09375, 1.0, 0.3125, 1.0, 0.3438, 1.0, 0.3438, 1.0, 0.3125, 1.0, 0.4062, 1.0, 0.4375, 1.0, 0.4375, 1.0, 0.4062, 1.0, 0.8125, 1.0, 0.8438, 1.0, 0.8438, 1.0, 0.8125, 1.0, 0.375, 1.0, 0.4062, 1.0, 0.4062, 1.0, 0.375, 1.0, 0.7812, 1.0, 0.8125, 1.0, 0.8125, 1.0, 0.7812, 1.0, 0.3438, 1.0, 0.375, 1.0, 0.375, 1.0, 0.3438, 1.0, 0.75, 1.0, 0.7812, 1.0, 0.7812, 1.0, 0.75, 1.0, 0.3125, 1.0, 0.3438, 1.0, 0.3438, 1.0, 0.3125, 1.0, 0.7188, 1.0, 0.75, 1.0, 0.75, 1.0, 0.7188, 1.0, 0.2812, 1.0, 0.3125, 1.0, 0.3125, 1.0, 0.2812, 1.0, 0.6875, 1.0, 0.7188, 1.0, 0.7188, 1.0, 0.6875, 1.0, 0.25, 1.0, 0.2812, 1.0, 0.2812, 1.0, 0.25, 1.0, 0.6562, 1.0, 0.6875, 1.0, 0.6875, 1.0, 0.6562, 1.0, 0.2188, 1.0, 0.25, 1.0, 0.25, 1.0, 0.2188, 1.0, 0.625, 1.0, 0.6562, 1.0, 0.6562, 1.0, 0.625, 1.0, 0.1875, 1.0, 0.2188, 1.0, 0.2188, 1.0, 0.1875, 1.0, 0.5938, 1.0, 0.625, 1.0, 0.625, 1.0, 0.5938, 1.0, 0.1562, 1.0, 0.1875, 1.0, 0.1875, 1.0, 0.1562, 1.0, 0.5625, 1.0, 0.5938, 1.0, 0.5938, 1.0, 0.5625, 1.0, 0.9688, 1.0, 1.0, 1.0, 1.0, 1.0, 0.9688, 1.0, 0.125, 1.0, 0.1562, 1.0, 0.1562, 1.0, 0.125, 1.0, 0.5312, 1.0, 0.5625, 1.0, 0.5625, 1.0, 0.5312, 1.0, 0.9375, 1.0, 0.9688, 1.0, 0.9688, 1.0, 0.9375, 1.0, 0.09375, 1.0, 0.125, 1.0, 0.125, 1.0, 0.09375, 1.0, 0.5, 1.0, 0.5312, 1.0, 0.5312, 1.0, 0.5, 1.0, 0.9062, 1.0, 0.9375, 1.0, 0.9375, 1.0, 0.9062, 1.0, 0.0625, 1.0, 0.09375, 1.0, 0.09375, 1.0, 0.0625, 1.0, 0.4688, 1.0, 0.5, 1.0, 0.5, 1.0, 0.4688, 1.0, 0.875, 1.0, 0.9062, 1.0, 0.9062, 1.0, 0.875, 1.0, 0.03125, 1.0, 0.0625, 1.0, 0.0625, 1.0, 0.03125, 1.0, 0.4375, 1.0, 0.4688, 1.0, 0.4688, 1.0, 0.4375, 1.0, 0.8438, 1.0, 0.875, 1.0, 0.875, 1.0, 0.8438, 1.0, 0.2188, 1.0, 0.25, 1.0, 0.25, 1.0, 0.2188, 1.0, 0.7188, 1.0, 0.75, 1.0, 0.75, 1.0, 0.7188, 1.0, 0.2812, 1.0, 0.3125, 1.0, 0.3125, 1.0, 0.2812, 1.0, 0.6875, 1.0, 0.7188, 1.0, 0.7188, 1.0, 0.6875, 1.0, 0.25, 1.0, 0.2812, 1.0, 0.2812, 1.0, 0.25, 1.0, 0.6562, 1.0, 0.6875, 1.0, 0.6875, 1.0, 0.6562, 1.0, 0.2188, 1.0, 0.25, 1.0, 0.25, 1.0, 0.2188, 1.0, 0.625, 1.0, 0.6562, 1.0, 0.6562, 1.0, 0.625, 1.0, 0.1875, 1.0, 0.2188, 1.0, 0.2188, 1.0, 0.1875, 1.0, 0.5938, 1.0, 0.625, 1.0, 0.625, 1.0, 0.5938, 1.0, 0.1562, 1.0, 0.1875, 1.0, 0.1875, 1.0, 0.1562, 1.0, 0.5625, 1.0, 0.5938, 1.0, 0.5938, 1.0, 0.5625, 1.0, 0.9688, 1.0, 1.0, 1.0, 1.0, 1.0, 0.9688, 1.0, 0.125, 1.0, 0.1562, 1.0, 0.1562, 1.0, 0.125, 1.0, 0.5312, 1.0, 0.5625, 1.0, 0.5625, 1.0, 0.5312, 1.0, 0.9375, 1.0, 0.9688, 1.0, 0.9688, 1.0, 0.9375, 1.0, 0.09375, 1.0, 0.125, 1.0, 0.125, 1.0, 0.09375, 1.0, 0.5, 1.0, 0.5312, 1.0, 0.5312, 1.0, 0.5, 1.0, 0.9062, 1.0, 0.9375, 1.0, 0.9375, 1.0, 0.9062, 1.0, 0.0625, 1.0, 0.09375, 1.0, 0.09375, 1.0, 0.0625, 1.0, 0.4688, 1.0, 0.5, 1.0, 0.5, 1.0, 0.4688, 1.0, 0.875, 1.0, 0.9062, 1.0, 0.9062, 1.0, 0.875, 1.0, 0.03125, 1.0, 0.0625, 1.0, 0.0625, 1.0, 0.03125, 1.0, 0.4375, 1.0, 0.4688, 1.0, 0.4688, 1.0, 0.4375, 1.0, 0.8438, 1.0, 0.875, 1.0, 0.875, 1.0, 0.8438, 1.0, 0.0, 1.0, 0.03125, 1.0, 0.03125, 1.0, 0.0, 1.0, 0.4062, 1.0, 0.4375, 1.0, 0.4375, 1.0, 0.4062, 1.0, 0.8125, 1.0, 0.8438, 1.0, 0.8438, 1.0, 0.8125, 1.0, 0.375, 1.0, 0.4062, 1.0, 0.4062, 1.0, 0.375, 1.0, 0.7812, 1.0, 0.8125, 1.0, 0.8125, 1.0, 0.7812, 1.0, 0.3438, 1.0, 0.375, 1.0, 0.375, 1.0, 0.3438, 1.0, 0.75, 1.0, 0.7812, 1.0, 0.7812, 1.0, 0.75, 1.0, 0.9688, 1.0, 1.0, 1.0, 1.0, 1.0, 0.9688, 1.0, 0.625, 1.0, 0.6562, 1.0, 0.6562, 1.0, 0.625, 1.0, 0.1875, 1.0, 0.2188, 1.0, 0.2188, 1.0, 0.1875, 1.0, 0.5938, 1.0, 0.625, 1.0, 0.625, 1.0, 0.5938, 1.0, 0.1562, 1.0, 0.1875, 1.0, 0.1875, 1.0, 0.1562, 1.0, 0.5625, 1.0, 0.5938, 1.0, 0.5938, 1.0, 0.5625, 1.0, 0.9688, 1.0, 1.0, 1.0, 1.0, 1.0, 0.9688, 1.0, 0.125, 1.0, 0.1562, 1.0, 0.1562, 1.0, 0.125, 1.0, 0.5312, 1.0, 0.5625, 1.0, 0.5625, 1.0, 0.5312, 1.0, 0.9375, 1.0, 0.9688, 1.0, 0.9688, 1.0, 0.9375, 1.0, 0.09375, 1.0, 0.125, 1.0, 0.125, 1.0, 0.09375, 1.0, 0.5, 1.0, 0.5312, 1.0, 0.5312, 1.0, 0.5, 1.0, 0.9062, 1.0, 0.9375, 1.0, 0.9375, 1.0, 0.9062, 1.0, 0.0625, 1.0, 0.09375, 1.0, 0.09375, 1.0, 0.0625, 1.0, 0.4688, 1.0, 0.5, 1.0, 0.5, 1.0, 0.4688, 1.0, 0.875, 1.0, 0.9062, 1.0, 0.9062, 1.0, 0.875, 1.0, 0.03125, 1.0, 0.0625, 1.0, 0.0625, 1.0, 0.03125, 1.0, 0.4375, 1.0, 0.4688, 1.0, 0.4688, 1.0, 0.4375, 1.0, 0.8438, 1.0, 0.875, 1.0, 0.875, 1.0, 0.8438, 1.0, 0.0, 1.0, 0.03125, 1.0, 0.03125, 1.0, 0.0, 1.0, 0.4062, 1.0, 0.4375, 1.0, 0.4375, 1.0, 0.4062, 1.0, 0.8125, 1.0, 0.8438, 1.0, 0.8438, 1.0, 0.8125, 1.0, 0.375, 1.0, 0.4062, 1.0, 0.4062, 1.0, 0.375, 1.0, 0.7812, 1.0, 0.8125, 1.0, 0.8125, 1.0, 0.7812, 1.0, 0.3438, 1.0, 0.375, 1.0, 0.375, 1.0, 0.3438, 1.0, 0.75, 1.0, 0.7812, 1.0, 0.7812, 1.0, 0.75, 1.0, 0.3125, 1.0, 0.3438, 1.0, 0.3438, 1.0, 0.3125, 1.0, 0.7188, 1.0, 0.75, 1.0, 0.75, 1.0, 0.7188, 1.0, 0.2812, 1.0, 0.3125, 1.0, 0.3125, 1.0, 0.2812, 1.0, 0.6875, 1.0, 0.7188, 1.0, 0.7188, 1.0, 0.6875, 1.0, 0.25, 1.0, 0.2812, 1.0, 0.2812, 1.0, 0.25, 1.0, 0.6562, 1.0, 0.6875, 1.0, 0.6875, 1.0, 0.6562, 1.0, 0.875, 1.0, 0.9062, 1.0, 0.9062, 1.0, 0.875, 1.0, 0.125, 1.0, 0.1562, 1.0, 0.1562, 1.0, 0.125, 1.0, 0.5312, 1.0, 0.5625, 1.0, 0.5625, 1.0, 0.5312, 1.0, 0.9375, 1.0, 0.9688, 1.0, 0.9688, 1.0, 0.9375, 1.0, 0.09375, 1.0, 0.125, 1.0, 0.125, 1.0, 0.09375, 1.0, 0.5, 1.0, 0.5312, 1.0, 0.5312, 1.0, 0.5, 1.0, 0.9062, 1.0, 0.9375, 1.0, 0.9375, 1.0, 0.9062, 1.0, 0.0625, 1.0, 0.09375, 1.0, 0.09375, 1.0, 0.0625, 1.0, 0.4688, 1.0, 0.5, 1.0, 0.5, 1.0, 0.4688, 1.0, 0.875, 1.0, 0.9062, 1.0, 0.9062, 1.0, 0.875, 1.0, 0.03125, 1.0, 0.0625, 1.0, 0.0625, 1.0, 0.03125, 1.0, 0.4375, 1.0, 0.4688, 1.0, 0.4688, 1.0, 0.4375, 1.0, 0.8438, 1.0, 0.875, 1.0, 0.875, 1.0, 0.8438, 1.0, 0.0, 1.0, 0.03125, 1.0, 0.03125, 1.0, 0.0, 1.0, 0.4062, 1.0, 0.4375, 1.0, 0.4375, 1.0, 0.4062, 1.0, 0.8125, 1.0, 0.8438, 1.0, 0.8438, 1.0, 0.8125, 1.0, 0.375, 1.0, 0.4062, 1.0, 0.4062, 1.0, 0.375, 1.0, 0.7812, 1.0, 0.8125, 1.0, 0.8125, 1.0, 0.7812, 1.0, 0.3438, 1.0, 0.375, 1.0, 0.375, 1.0, 0.3438, 1.0, 0.75, 1.0, 0.7812, 1.0, 0.7812, 1.0, 0.75, 1.0, 0.3125, 1.0, 0.3438, 1.0, 0.3438, 1.0, 0.3125, 1.0, 0.7188, 1.0, 0.75, 1.0, 0.75, 1.0, 0.7188, 1.0, 0.2812, 1.0, 0.3125, 1.0, 0.3125, 1.0, 0.2812, 1.0, 0.6875, 1.0, 0.7188, 1.0, 0.7188, 1.0, 0.6875, 1.0, 0.25, 1.0, 0.2812, 1.0, 0.2812, 1.0, 0.25, 1.0, 0.6562, 1.0, 0.6875, 1.0, 0.6875, 1.0, 0.6562, 1.0, 0.2188, 1.0, 0.25, 1.0, 0.25, 1.0, 0.2188, 1.0, 0.625, 1.0, 0.6562, 1.0, 0.6562, 1.0, 0.625, 1.0, 0.1875, 1.0, 0.2188, 1.0, 0.2188, 1.0, 0.1875, 1.0, 0.5938, 1.0, 0.625, 1.0, 0.625, 1.0, 0.5938, 1.0, 0.1562, 1.0, 0.1875, 1.0, 0.1875, 1.0, 0.1562, 1.0, 0.5625, 1.0, 0.5938, 1.0, 0.5938, 1.0, 0.5625, 1.0, 0.2812, 0.3125, 0.3125, 0.3125, 0.1875, 1.0, 0.2188, 1.0, 0.03125, 1.0, 0.0625, 1.0, 0.0625, 1.0, 0.03125, 1.0, 0.4375, 1.0, 0.4688, 1.0, 0.4688, 1.0, 0.4375, 1.0, 0.8438, 1.0, 0.875, 1.0, 0.875, 1.0, 0.8438, 1.0, 0.0, 1.0, 0.03125, 1.0, 0.03125, 1.0, 0.0, 1.0, 0.4062, 1.0, 0.4375, 1.0, 0.4375, 1.0, 0.4062, 1.0, 0.8125, 1.0, 0.8438, 1.0, 0.8438, 1.0, 0.8125, 1.0, 0.375, 1.0, 0.4062, 1.0, 0.4062, 1.0, 0.375, 1.0, 0.7812, 1.0, 0.8125, 1.0, 0.8125, 1.0, 0.7812, 1.0, 0.3438, 1.0, 0.375, 1.0, 0.375, 1.0, 0.3438, 1.0, 0.75, 1.0, 0.7812, 1.0, 0.7812, 1.0, 0.75, 1.0, 0.3125, 1.0, 0.3438, 1.0, 0.3438, 1.0, 0.3125, 1.0, 0.7188, 1.0, 0.75, 1.0, 0.75, 1.0, 0.7188, 1.0, 0.2812, 1.0, 0.3125, 1.0, 0.3125, 1.0, 0.2812, 1.0, 0.6875, 1.0, 0.7188, 1.0, 0.7188, 1.0, 0.6875, 1.0, 0.25, 1.0, 0.2812, 1.0, 0.2812, 1.0, 0.25, 1.0, 0.6562, 1.0, 0.6875, 1.0, 0.6875, 1.0, 0.6562, 1.0, 0.2188, 1.0, 0.25, 1.0, 0.25, 1.0, 0.2188, 1.0, 0.625, 1.0, 0.6562, 1.0, 0.6562, 1.0, 0.625, 1.0, 0.1875, 1.0, 0.2188, 1.0, 0.2188, 1.0, 0.1875, 1.0, 0.5938, 1.0, 0.625, 1.0, 0.625, 1.0, 0.5938, 1.0, 0.1562, 1.0, 0.1875, 1.0, 0.1875, 1.0, 0.1562, 1.0, 0.5625, 1.0, 0.5938, 1.0, 0.5938, 1.0, 0.5625, 1.0, 0.9688, 1.0, 1.0, 1.0, 1.0, 1.0, 0.9688, 1.0, 0.125, 1.0, 0.1562, 1.0, 0.1562, 1.0, 0.125, 1.0, 0.5312, 1.0, 0.5625, 1.0, 0.5625, 1.0, 0.5312, 1.0, 0.9375, 1.0, 0.9688, 1.0, 0.9688, 1.0, 0.9375, 1.0, 0.09375, 1.0, 0.125, 1.0, 0.125, 1.0, 0.09375, 1.0, 0.5, 1.0, 0.5312, 1.0, 0.5312, 1.0, 0.5, 1.0, 0.9062, 1.0, 0.9375, 1.0, 0.9375, 1.0, 0.9062, 1.0, 0.0625, 1.0, 0.09375, 1.0, 0.09375, 1.0, 0.0625, 1.0, 0.4688, 1.0, 0.5, 1.0, 0.5, 1.0, 0.4688, 1.0, 0.5, 0.3125, 0.5312, 0.3125, 0.9688, 1.0, 1.0, 1.0, 0.8438, 0.3125, 0.875, 0.3125, 0.625, 1.0, 0.6562, 1.0, 0.25, 0.3125, 0.2812, 0.3125, 0.2188, 1.0, 0.25, 1.0, 0.8125, 0.3125, 0.8438, 0.3125, 0.6562, 1.0, 0.6875, 1.0, 0.2187, 0.3125, 0.25, 0.3125, 0.25, 1.0, 0.2812, 1.0, 0.7812, 0.3125, 0.8125, 0.3125, 0.6875, 1.0, 0.7188, 1.0, 0.1875, 0.3125, 0.2187, 0.3125, 0.2812, 1.0, 0.3125, 1.0, 0.75, 0.3125, 0.7812, 0.3125, 0.7188, 1.0, 0.75, 1.0, 0.1562, 0.3125, 0.1875, 0.3125, 0.3125, 1.0, 0.3438, 1.0, 0.7188, 0.3125, 0.75, 0.3125, 0.75, 1.0, 0.7812, 1.0, 0.125, 0.3125, 0.1562, 0.3125, 0.3438, 1.0, 0.375, 1.0, 0.6875, 0.3125, 0.7188, 0.3125, 0.7812, 1.0, 0.8125, 1.0, 0.09375, 0.3125, 0.125, 0.3125, 0.375, 1.0, 0.4062, 1.0, 0.6562, 0.3125, 0.6875, 0.3125, 0.8125, 1.0, 0.8438, 1.0, 0.0625, 0.3125, 0.09375, 0.3125, 0.4062, 1.0, 0.4375, 1.0, 0.625, 0.3125, 0.6562, 0.3125, 0.8438, 1.0, 0.875, 1.0, 0.03125, 0.3125, 0.0625, 0.3125, 0.4375, 1.0, 0.4688, 1.0, 0.4375, 0.3125, 0.4687, 0.3125, 0.03125, 1.0, 0.0625, 1.0, 0.5937, 0.3125, 0.625, 0.3125, 0.875, 1.0, 0.9062, 1.0, 0.0, 0.3125, 0.03125, 0.3125, 0.4688, 1.0, 0.5, 1.0, 0.4062, 0.3125, 0.4375, 0.3125, 0.0625, 1.0, 0.09375, 1.0, 0.5625, 0.3125, 0.5937, 0.3125, 0.9062, 1.0, 0.9375, 1.0, 0.9688, 0.3125, 1.0, 0.3125, 0.5, 1.0, 0.5312, 1.0, 0.375, 0.3125, 0.4062, 0.3125, 0.09375, 1.0, 0.125, 1.0, 0.5312, 0.3125, 0.5625, 0.3125, 0.9375, 1.0, 0.9688, 1.0, 0.9375, 0.3125, 0.9688, 0.3125, 0.5312, 1.0, 0.5625, 1.0, 0.3437, 0.3125, 0.375, 0.3125, 0.125, 1.0, 0.1562, 1.0, 0.4687, 0.3125, 0.5, 0.3125, 0.0, 1.0, 0.03125, 1.0, 0.9062, 0.3125, 0.9375, 0.3125, 0.5625, 1.0, 0.5938, 1.0, 0.3125, 0.3125, 0.3437, 0.3125, 0.1562, 1.0, 0.1875, 1.0, 0.875, 0.3125, 0.9062, 0.3125, 0.5938, 1.0, 0.625, 1.0, 0.75, 0.6875, 0.75, 0.75, 0.7188, 0.75, 0.7188, 0.6875, 0.75, 0.625, 0.75, 0.6875, 0.7188, 0.6875, 0.7188, 0.625, 0.75, 0.5625, 0.75, 0.625, 0.7188, 0.625, 0.7188, 0.5625, 0.75, 0.5, 0.75, 0.5625, 0.7188, 0.5625, 0.7188, 0.5, 0.75, 0.9375, 0.7344, 1.0, 0.7187, 0.9375, 0.75, 0.4375, 0.75, 0.5, 0.7188, 0.5, 0.7188, 0.4375, 0.75, 0.875, 0.75, 0.9375, 0.7187, 0.9375, 0.7188, 0.875, 0.75, 0.375, 0.75, 0.4375, 0.7188, 0.4375, 0.7188, 0.375, 0.75, 0.8125, 0.75, 0.875, 0.7188, 0.875, 0.7188, 0.8125, 0.75, 0.3125, 0.75, 0.375, 0.7188, 0.375, 0.7188, 0.3125, 0.75, 0.75, 0.75, 0.8125, 0.7188, 0.8125, 0.7188, 0.75, 0.7188, 0.3125, 0.7188, 0.375, 0.6875, 0.375, 0.6875, 0.3125, 0.7188, 0.75, 0.7188, 0.8125, 0.6875, 0.8125, 0.6875, 0.75, 0.7188, 0.6875, 0.7188, 0.75, 0.6875, 0.75, 0.6875, 0.6875, 0.7188, 0.625, 0.7188, 0.6875, 0.6875, 0.6875, 0.6875, 0.625, 0.7188, 0.5625, 0.7188, 0.625, 0.6875, 0.625, 0.6875, 0.5625, 0.7188, 0.5, 0.7188, 0.5625, 0.6875, 0.5625, 0.6875, 0.5, 0.7187, 0.9375, 0.7031, 1.0, 0.6875, 0.9375, 0.7188, 0.4375, 0.7188, 0.5, 0.6875, 0.5, 0.6875, 0.4375, 0.7188, 0.875, 0.7187, 0.9375, 0.6875, 0.9375, 0.6875, 0.875, 0.7188, 0.375, 0.7188, 0.4375, 0.6875, 0.4375, 0.6875, 0.375, 0.7188, 0.8125, 0.7188, 0.875, 0.6875, 0.875, 0.6875, 0.8125, 0.6875, 0.5, 0.6875, 0.5625, 0.6562, 0.5625, 0.6562, 0.5, 0.6875, 0.9375, 0.6719, 1.0, 0.6562, 0.9375, 0.6875, 0.4375, 0.6875, 0.5, 0.6562, 0.5, 0.6562, 0.4375, 0.6875, 0.875, 0.6875, 0.9375, 0.6562, 0.9375, 0.6562, 0.875, 0.6875, 0.375, 0.6875, 0.4375, 0.6562, 0.4375, 0.6562, 0.375, 0.6875, 0.8125, 0.6875, 0.875, 0.6562, 0.875, 0.6562, 0.8125, 0.6875, 0.3125, 0.6875, 0.375, 0.6562, 0.375, 0.6562, 0.3125, 0.6875, 0.75, 0.6875, 0.8125, 0.6562, 0.8125, 0.6562, 0.75, 0.6875, 0.6875, 0.6875, 0.75, 0.6562, 0.75, 0.6562, 0.6875, 0.6875, 0.625, 0.6875, 0.6875, 0.6562, 0.6875, 0.6562, 0.625, 0.6875, 0.5625, 0.6875, 0.625, 0.6562, 0.625, 0.6562, 0.5625, 0.6562, 0.6875, 0.6562, 0.75, 0.625, 0.75, 0.625, 0.6875, 0.6562, 0.625, 0.6562, 0.6875, 0.625, 0.6875, 0.625, 0.625, 0.6562, 0.5625, 0.6562, 0.625, 0.625, 0.625, 0.625, 0.5625, 0.6562, 0.5, 0.6562, 0.5625, 0.625, 0.5625, 0.625, 0.5, 0.6562, 0.9375, 0.6406, 1.0, 0.625, 0.9375, 0.6562, 0.4375, 0.6562, 0.5, 0.625, 0.5, 0.625, 0.4375, 0.6562, 0.875, 0.6562, 0.9375, 0.625, 0.9375, 0.625, 0.875, 0.6562, 0.375, 0.6562, 0.4375, 0.625, 0.4375, 0.625, 0.375, 0.6562, 0.8125, 0.6562, 0.875, 0.625, 0.875, 0.625, 0.8125, 0.6562, 0.3125, 0.6562, 0.375, 0.625, 0.375, 0.625, 0.3125, 0.6562, 0.75, 0.6562, 0.8125, 0.625, 0.8125, 0.625, 0.75, 0.625, 0.9375, 0.6094, 1.0, 0.5937, 0.9375, 0.625, 0.4375, 0.625, 0.5, 0.5937, 0.5, 0.5937, 0.4375, 0.625, 0.875, 0.625, 0.9375, 0.5937, 0.9375, 0.5937, 0.875, 0.625, 0.375, 0.625, 0.4375, 0.5937, 0.4375, 0.5937, 0.375, 0.625, 0.8125, 0.625, 0.875, 0.5937, 0.875, 0.5937, 0.8125, 0.625, 0.3125, 0.625, 0.375, 0.5937, 0.375, 0.5937, 0.3125, 0.625, 0.75, 0.625, 0.8125, 0.5937, 0.8125, 0.5937, 0.75, 0.625, 0.6875, 0.625, 0.75, 0.5937, 0.75, 0.5937, 0.6875, 0.625, 0.625, 0.625, 0.6875, 0.5937, 0.6875, 0.5937, 0.625, 0.625, 0.5625, 0.625, 0.625, 0.5937, 0.625, 0.5937, 0.5625, 0.625, 0.5, 0.625, 0.5625, 0.5937, 0.5625, 0.5937, 0.5, 0.5937, 0.6875, 0.5937, 0.75, 0.5625, 0.75, 0.5625, 0.6875, 0.5937, 0.625, 0.5937, 0.6875, 0.5625, 0.6875, 0.5625, 0.625, 0.5937, 0.5625, 0.5937, 0.625, 0.5625, 0.625, 0.5625, 0.5625, 0.5937, 0.5, 0.5937, 0.5625, 0.5625, 0.5625, 0.5625, 0.5, 0.5937, 0.9375, 0.5781, 1.0, 0.5625, 0.9375, 0.5937, 0.4375, 0.5937, 0.5, 0.5625, 0.5, 0.5625, 0.4375, 0.5937, 0.875, 0.5937, 0.9375, 0.5625, 0.9375, 0.5625, 0.875, 0.5937, 0.375, 0.5937, 0.4375, 0.5625, 0.4375, 0.5625, 0.375, 0.5937, 0.8125, 0.5937, 0.875, 0.5625, 0.875, 0.5625, 0.8125, 0.5937, 0.3125, 0.5937, 0.375, 0.5625, 0.375, 0.5625, 0.3125, 0.5937, 0.75, 0.5937, 0.8125, 0.5625, 0.8125, 0.5625, 0.75, 0.5625, 0.4375, 0.5625, 0.5, 0.5312, 0.5, 0.5312, 0.4375, 0.5625, 0.875, 0.5625, 0.9375, 0.5312, 0.9375, 0.5312, 0.875, 0.5625, 0.375, 0.5625, 0.4375, 0.5312, 0.4375, 0.5312, 0.375, 0.5625, 0.8125, 0.5625, 0.875, 0.5312, 0.875, 0.5312, 0.8125, 0.5625, 0.3125, 0.5625, 0.375, 0.5312, 0.375, 0.5312, 0.3125, 0.5625, 0.75, 0.5625, 0.8125, 0.5312, 0.8125, 0.5312, 0.75, 0.5625, 0.6875, 0.5625, 0.75, 0.5312, 0.75, 0.5312, 0.6875, 0.5625, 0.625, 0.5625, 0.6875, 0.5312, 0.6875, 0.5312, 0.625, 0.5625, 0.5625, 0.5625, 0.625, 0.5312, 0.625, 0.5312, 0.5625, 0.5625, 0.5, 0.5625, 0.5625, 0.5312, 0.5625, 0.5312, 0.5, 0.5625, 0.9375, 0.5469, 1.0, 0.5312, 0.9375, 0.5312, 0.625, 0.5312, 0.6875, 0.5, 0.6875, 0.5, 0.625, 0.5312, 0.5625, 0.5312, 0.625, 0.5, 0.625, 0.5, 0.5625, 0.5312, 0.5, 0.5312, 0.5625, 0.5, 0.5625, 0.5, 0.5, 0.5312, 0.9375, 0.5156, 1.0, 0.5, 0.9375, 0.5312, 0.4375, 0.5312, 0.5, 0.5, 0.5, 0.5, 0.4375, 0.5312, 0.875, 0.5312, 0.9375, 0.5, 0.9375, 0.5, 0.875, 0.5312, 0.375, 0.5312, 0.4375, 0.5, 0.4375, 0.5, 0.375, 0.5312, 0.8125, 0.5312, 0.875, 0.5, 0.875, 0.5, 0.8125, 0.5312, 0.3125, 0.5312, 0.375, 0.5, 0.375, 0.5, 0.3125, 0.5312, 0.75, 0.5312, 0.8125, 0.5, 0.8125, 0.5, 0.75, 0.5312, 0.6875, 0.5312, 0.75, 0.5, 0.75, 0.5, 0.6875, 0.5, 0.875, 0.5, 0.9375, 0.4687, 0.9375, 0.4687, 0.875, 0.5, 0.375, 0.5, 0.4375, 0.4687, 0.4375, 0.4687, 0.375, 0.5, 0.8125, 0.5, 0.875, 0.4687, 0.875, 0.4687, 0.8125, 0.5, 0.3125, 0.5, 0.375, 0.4687, 0.375, 0.4687, 0.3125, 0.5, 0.75, 0.5, 0.8125, 0.4687, 0.8125, 0.4687, 0.75, 0.5, 0.6875, 0.5, 0.75, 0.4687, 0.75, 0.4687, 0.6875, 0.5, 0.625, 0.5, 0.6875, 0.4687, 0.6875, 0.4687, 0.625, 0.5, 0.5625, 0.5, 0.625, 0.4687, 0.625, 0.4687, 0.5625, 0.5, 0.5, 0.5, 0.5625, 0.4687, 0.5625, 0.4687, 0.5, 0.5, 0.9375, 0.4844, 1.0, 0.4687, 0.9375, 0.5, 0.4375, 0.5, 0.5, 0.4687, 0.5, 0.4687, 0.4375, 0.4687, 0.625, 0.4687, 0.6875, 0.4375, 0.6875, 0.4375, 0.625, 0.4687, 0.5625, 0.4687, 0.625, 0.4375, 0.625, 0.4375, 0.5625, 0.4687, 0.5, 0.4687, 0.5625, 0.4375, 0.5625, 0.4375, 0.5, 0.4687, 0.9375, 0.4531, 1.0, 0.4375, 0.9375, 0.4687, 0.4375, 0.4687, 0.5, 0.4375, 0.5, 0.4375, 0.4375, 0.4687, 0.875, 0.4687, 0.9375, 0.4375, 0.9375, 0.4375, 0.875, 0.4687, 0.375, 0.4687, 0.4375, 0.4375, 0.4375, 0.4375, 0.375, 0.4687, 0.8125, 0.4687, 0.875, 0.4375, 0.875, 0.4375, 0.8125, 0.4687, 0.3125, 0.4687, 0.375, 0.4375, 0.375, 0.4375, 0.3125, 0.4687, 0.75, 0.4687, 0.8125, 0.4375, 0.8125, 0.4375, 0.75, 0.4687, 0.6875, 0.4687, 0.75, 0.4375, 0.75, 0.4375, 0.6875, 0.4375, 0.375, 0.4375, 0.4375, 0.4062, 0.4375, 0.4062, 0.375, 0.4375, 0.8125, 0.4375, 0.875, 0.4062, 0.875, 0.4062, 0.8125, 0.4375, 0.3125, 0.4375, 0.375, 0.4062, 0.375, 0.4062, 0.3125, 0.4375, 0.75, 0.4375, 0.8125, 0.4062, 0.8125, 0.4062, 0.75, 0.4375, 0.6875, 0.4375, 0.75, 0.4062, 0.75, 0.4062, 0.6875, 0.4375, 0.625, 0.4375, 0.6875, 0.4062, 0.6875, 0.4062, 0.625, 0.4375, 0.5625, 0.4375, 0.625, 0.4062, 0.625, 0.4062, 0.5625, 0.4375, 0.5, 0.4375, 0.5625, 0.4062, 0.5625, 0.4062, 0.5, 0.4375, 0.9375, 0.4219, 1.0, 0.4062, 0.9375, 0.4375, 0.4375, 0.4375, 0.5, 0.4062, 0.5, 0.4062, 0.4375, 0.4375, 0.875, 0.4375, 0.9375, 0.4062, 0.9375, 0.4062, 0.875, 0.4062, 0.5625, 0.4062, 0.625, 0.375, 0.625, 0.375, 0.5625, 0.4062, 0.5, 0.4062, 0.5625, 0.375, 0.5625, 0.375, 0.5, 0.4062, 0.9375, 0.3906, 1.0, 0.375, 0.9375, 0.4062, 0.4375, 0.4062, 0.5, 0.375, 0.5, 0.375, 0.4375, 0.4062, 0.875, 0.4062, 0.9375, 0.375, 0.9375, 0.375, 0.875, 0.4062, 0.375, 0.4062, 0.4375, 0.375, 0.4375, 0.375, 0.375, 0.4062, 0.8125, 0.4062, 0.875, 0.375, 0.875, 0.375, 0.8125, 0.4062, 0.3125, 0.4062, 0.375, 0.375, 0.375, 0.375, 0.3125, 0.4062, 0.75, 0.4062, 0.8125, 0.375, 0.8125, 0.375, 0.75, 0.4062, 0.6875, 0.4062, 0.75, 0.375, 0.75, 0.375, 0.6875, 0.4062, 0.625, 0.4062, 0.6875, 0.375, 0.6875, 0.375, 0.625, 0.375, 0.3125, 0.375, 0.375, 0.3437, 0.375, 0.3437, 0.3125, 0.375, 0.75, 0.375, 0.8125, 0.3437, 0.8125, 0.3437, 0.75, 0.375, 0.6875, 0.375, 0.75, 0.3437, 0.75, 0.3437, 0.6875, 0.375, 0.625, 0.375, 0.6875, 0.3437, 0.6875, 0.3437, 0.625, 0.375, 0.5625, 0.375, 0.625, 0.3437, 0.625, 0.3437, 0.5625, 0.375, 0.5, 0.375, 0.5625, 0.3437, 0.5625, 0.3437, 0.5, 0.375, 0.9375, 0.3594, 1.0, 0.3437, 0.9375, 0.375, 0.4375, 0.375, 0.5, 0.3437, 0.5, 0.3437, 0.4375, 0.375, 0.875, 0.375, 0.9375, 0.3437, 0.9375, 0.3437, 0.875, 0.375, 0.375, 0.375, 0.4375, 0.3437, 0.4375, 0.3437, 0.375, 0.375, 0.8125, 0.375, 0.875, 0.3437, 0.875, 0.3437, 0.8125, 0.3437, 0.5, 0.3437, 0.5625, 0.3125, 0.5625, 0.3125, 0.5, 0.3437, 0.9375, 0.3281, 1.0, 0.3125, 0.9375, 0.3437, 0.4375, 0.3437, 0.5, 0.3125, 0.5, 0.3125, 0.4375, 0.3437, 0.875, 0.3437, 0.9375, 0.3125, 0.9375, 0.3125, 0.875, 0.3437, 0.375, 0.3437, 0.4375, 0.3125, 0.4375, 0.3125, 0.375, 0.3437, 0.8125, 0.3437, 0.875, 0.3125, 0.875, 0.3125, 0.8125, 0.3437, 0.3125, 0.3437, 0.375, 0.3125, 0.375, 0.3125, 0.3125, 0.3437, 0.75, 0.3437, 0.8125, 0.3125, 0.8125, 0.3125, 0.75, 0.3437, 0.6875, 0.3437, 0.75, 0.3125, 0.75, 0.3125, 0.6875, 0.3437, 0.625, 0.3437, 0.6875, 0.3125, 0.6875, 0.3125, 0.625, 0.3437, 0.5625, 0.3437, 0.625, 0.3125, 0.625, 0.3125, 0.5625, 0.3125, 0.75, 0.3125, 0.8125, 0.2812, 0.8125, 0.2812, 0.75, 0.3125, 0.6875, 0.3125, 0.75, 0.2812, 0.75, 0.2812, 0.6875, 0.3125, 0.625, 0.3125, 0.6875, 0.2812, 0.6875, 0.2812, 0.625, 0.3125, 0.5625, 0.3125, 0.625, 0.2812, 0.625, 0.2812, 0.5625, 0.3125, 0.5, 0.3125, 0.5625, 0.2812, 0.5625, 0.2812, 0.5, 0.3125, 0.9375, 0.2969, 1.0, 0.2812, 0.9375, 0.3125, 0.4375, 0.3125, 0.5, 0.2812, 0.5, 0.2812, 0.4375, 0.3125, 0.875, 0.3125, 0.9375, 0.2812, 0.9375, 0.2812, 0.875, 0.3125, 0.375, 0.3125, 0.4375, 0.2812, 0.4375, 0.2812, 0.375, 0.3125, 0.8125, 0.3125, 0.875, 0.2812, 0.875, 0.2812, 0.8125, 0.3125, 0.3125, 0.3125, 0.375, 0.2812, 0.375, 0.2812, 0.3125, 0.2812, 0.5, 0.2812, 0.5625, 0.25, 0.5625, 0.25, 0.5, 0.2812, 0.9375, 0.2656, 1.0, 0.25, 0.9375, 0.2812, 0.4375, 0.2812, 0.5, 0.25, 0.5, 0.25, 0.4375, 0.2812, 0.875, 0.2812, 0.9375, 0.25, 0.9375, 0.25, 0.875, 0.2812, 0.375, 0.2812, 0.4375, 0.25, 0.4375, 0.25, 0.375, 0.2812, 0.8125, 0.2812, 0.875, 0.25, 0.875, 0.25, 0.8125, 0.2812, 0.3125, 0.2812, 0.375, 0.25, 0.375, 0.25, 0.3125, 0.2812, 0.75, 0.2812, 0.8125, 0.25, 0.8125, 0.25, 0.75, 0.2812, 0.6875, 0.2812, 0.75, 0.25, 0.75, 0.25, 0.6875, 0.2812, 0.625, 0.2812, 0.6875, 0.25, 0.6875, 0.25, 0.625, 0.2812, 0.5625, 0.2812, 0.625, 0.25, 0.625, 0.25, 0.5625, 0.25, 0.6875, 0.25, 0.75, 0.2188, 0.75, 0.2187, 0.6875, 0.25, 0.625, 0.25, 0.6875, 0.2187, 0.6875, 0.2188, 0.625, 0.25, 0.5625, 0.25, 0.625, 0.2188, 0.625, 0.2187, 0.5625, 0.25, 0.5, 0.25, 0.5625, 0.2187, 0.5625, 0.2187, 0.5, 0.25, 0.9375, 0.2344, 1.0, 0.2188, 0.9375, 0.25, 0.4375, 0.25, 0.5, 0.2187, 0.5, 0.2187, 0.4375, 0.25, 0.875, 0.25, 0.9375, 0.2188, 0.9375, 0.2188, 0.875, 0.25, 0.375, 0.25, 0.4375, 0.2187, 0.4375, 0.2188, 0.375, 0.25, 0.8125, 0.25, 0.875, 0.2188, 0.875, 0.2188, 0.8125, 0.25, 0.3125, 0.25, 0.375, 0.2188, 0.375, 0.2187, 0.3125, 0.25, 0.75, 0.25, 0.8125, 0.2188, 0.8125, 0.2188, 0.75, 0.2188, 0.9375, 0.2031, 1.0, 0.1875, 0.9375, 0.2187, 0.4375, 0.2187, 0.5, 0.1875, 0.5, 0.1875, 0.4375, 0.2188, 0.875, 0.2188, 0.9375, 0.1875, 0.9375, 0.1875, 0.875, 0.2188, 0.375, 0.2187, 0.4375, 0.1875, 0.4375, 0.1875, 0.375, 0.2188, 0.8125, 0.2188, 0.875, 0.1875, 0.875, 0.1875, 0.8125, 0.2187, 0.3125, 0.2188, 0.375, 0.1875, 0.375, 0.1875, 0.3125, 0.2188, 0.75, 0.2188, 0.8125, 0.1875, 0.8125, 0.1875, 0.75, 0.2187, 0.6875, 0.2188, 0.75, 0.1875, 0.75, 0.1875, 0.6875, 0.2188, 0.625, 0.2187, 0.6875, 0.1875, 0.6875, 0.1875, 0.625, 0.2187, 0.5625, 0.2188, 0.625, 0.1875, 0.625, 0.1875, 0.5625, 0.2187, 0.5, 0.2187, 0.5625, 0.1875, 0.5625, 0.1875, 0.5, 0.1875, 0.6875, 0.1875, 0.75, 0.1562, 0.75, 0.1562, 0.6875, 0.1875, 0.625, 0.1875, 0.6875, 0.1562, 0.6875, 0.1562, 0.625, 0.1875, 0.5625, 0.1875, 0.625, 0.1562, 0.625, 0.1562, 0.5625, 0.1875, 0.5, 0.1875, 0.5625, 0.1562, 0.5625, 0.1562, 0.5, 0.1875, 0.9375, 0.1719, 1.0, 0.1563, 0.9375, 0.1875, 0.4375, 0.1875, 0.5, 0.1562, 0.5, 0.1562, 0.4375, 0.1875, 0.875, 0.1875, 0.9375, 0.1563, 0.9375, 0.1563, 0.875, 0.1875, 0.375, 0.1875, 0.4375, 0.1562, 0.4375, 0.1562, 0.375, 0.1875, 0.8125, 0.1875, 0.875, 0.1563, 0.875, 0.1563, 0.8125, 0.1875, 0.3125, 0.1875, 0.375, 0.1562, 0.375, 0.1562, 0.3125, 0.1875, 0.75, 0.1875, 0.8125, 0.1563, 0.8125, 0.1562, 0.75, 0.1562, 0.4375, 0.1562, 0.5, 0.125, 0.5, 0.125, 0.4375, 0.1563, 0.875, 0.1563, 0.9375, 0.125, 0.9375, 0.125, 0.875, 0.1562, 0.375, 0.1562, 0.4375, 0.125, 0.4375, 0.125, 0.375, 0.1563, 0.8125, 0.1563, 0.875, 0.125, 0.875, 0.125, 0.8125, 0.1562, 0.3125, 0.1562, 0.375, 0.125, 0.375, 0.125, 0.3125, 0.1562, 0.75, 0.1563, 0.8125, 0.125, 0.8125, 0.125, 0.75, 0.1562, 0.6875, 0.1562, 0.75, 0.125, 0.75, 0.125, 0.6875, 0.1562, 0.625, 0.1562, 0.6875, 0.125, 0.6875, 0.125, 0.625, 0.1562, 0.5625, 0.1562, 0.625, 0.125, 0.625, 0.125, 0.5625, 0.1562, 0.5, 0.1562, 0.5625, 0.125, 0.5625, 0.125, 0.5, 0.1563, 0.9375, 0.1406, 1.0, 0.125, 0.9375, 0.125, 0.625, 0.125, 0.6875, 0.09375, 0.6875, 0.09375, 0.625, 0.125, 0.5625, 0.125, 0.625, 0.09375, 0.625, 0.09375, 0.5625, 0.125, 0.5, 0.125, 0.5625, 0.09375, 0.5625, 0.09375, 0.5, 0.125, 0.9375, 0.1094, 1.0, 0.09375, 0.9375, 0.125, 0.4375, 0.125, 0.5, 0.09375, 0.5, 0.09375, 0.4375, 0.125, 0.875, 0.125, 0.9375, 0.09375, 0.9375, 0.09375, 0.875, 0.125, 0.375, 0.125, 0.4375, 0.09375, 0.4375, 0.09375, 0.375, 0.125, 0.8125, 0.125, 0.875, 0.09375, 0.875, 0.09375, 0.8125, 0.125, 0.3125, 0.125, 0.375, 0.09375, 0.375, 0.09375, 0.3125, 0.125, 0.75, 0.125, 0.8125, 0.09375, 0.8125, 0.09375, 0.75, 0.125, 0.6875, 0.125, 0.75, 0.09375, 0.75, 0.09375, 0.6875, 0.09375, 0.375, 0.09375, 0.4375, 0.0625, 0.4375, 0.0625, 0.375, 0.09375, 0.8125, 0.09375, 0.875, 0.0625, 0.875, 0.0625, 0.8125, 0.09375, 0.3125, 0.09375, 0.375, 0.0625, 0.375, 0.0625, 0.3125, 0.09375, 0.75, 0.09375, 0.8125, 0.0625, 0.8125, 0.0625, 0.75, 0.09375, 0.6875, 0.09375, 0.75, 0.0625, 0.75, 0.0625, 0.6875, 0.09375, 0.625, 0.09375, 0.6875, 0.0625, 0.6875, 0.0625, 0.625, 0.09375, 0.5625, 0.09375, 0.625, 0.0625, 0.625, 0.0625, 0.5625, 0.09375, 0.5, 0.09375, 0.5625, 0.0625, 0.5625, 0.0625, 0.5, 0.09375, 0.9375, 0.07813, 1.0, 0.0625, 0.9375, 0.09375, 0.4375, 0.09375, 0.5, 0.0625, 0.5, 0.0625, 0.4375, 0.09375, 0.875, 0.09375, 0.9375, 0.0625, 0.9375, 0.0625, 0.875, 0.0625, 0.5625, 0.0625, 0.625, 0.03125, 0.625, 0.03125, 0.5625, 0.0625, 0.5, 0.0625, 0.5625, 0.03125, 0.5625, 0.03125, 0.5, 0.0625, 0.9375, 0.04688, 1.0, 0.03125, 0.9375, 0.0625, 0.4375, 0.0625, 0.5, 0.03125, 0.5, 0.03125, 0.4375, 0.0625, 0.875, 0.0625, 0.9375, 0.03125, 0.9375, 0.03125, 0.875, 0.0625, 0.375, 0.0625, 0.4375, 0.03125, 0.4375, 0.03125, 0.375, 0.0625, 0.8125, 0.0625, 0.875, 0.03125, 0.875, 0.03125, 0.8125, 0.0625, 0.3125, 0.0625, 0.375, 0.03125, 0.375, 0.03125, 0.3125, 0.0625, 0.75, 0.0625, 0.8125, 0.03125, 0.8125, 0.03125, 0.75, 0.0625, 0.6875, 0.0625, 0.75, 0.03125, 0.75, 0.03125, 0.6875, 0.0625, 0.625, 0.0625, 0.6875, 0.03125, 0.6875, 0.03125, 0.625, 0.03125, 0.8125, 0.03125, 0.875, 8.941e-08, 0.875, 5.96e-08, 0.8125, 0.03125, 0.3125, 0.03125, 0.375, 5.96e-08, 0.375, 0.0, 0.3125, 0.03125, 0.75, 0.03125, 0.8125, 5.96e-08, 0.8125, 0.0, 0.75, 0.03125, 0.6875, 0.03125, 0.75, 0.0, 0.75, 0.0, 0.6875, 0.03125, 0.625, 0.03125, 0.6875, 0.0, 0.6875, 5.96e-08, 0.625, 0.03125, 0.5625, 0.03125, 0.625, 5.96e-08, 0.625, 0.0, 0.5625, 0.03125, 0.5, 0.03125, 0.5625, 0.0, 0.5625, 0.0, 0.5, 0.03125, 0.9375, 0.01563, 1.0, 2.384e-07, 0.9375, 0.03125, 0.4375, 0.03125, 0.5, 0.0, 0.5, 0.0, 0.4375, 0.03125, 0.875, 0.03125, 0.9375, 2.384e-07, 0.9375, 8.941e-08, 0.875, 0.03125, 0.375, 0.03125, 0.4375, 0.0, 0.4375, 5.96e-08, 0.375, 1.0, 0.5625, 1.0, 0.625, 0.9688, 0.625, 0.9688, 0.5625, 1.0, 0.5, 1.0, 0.5625, 0.9688, 0.5625, 0.9688, 0.5, 1.0, 0.9375, 0.9844, 1.0, 0.9688, 0.9375, 1.0, 0.4375, 1.0, 0.5, 0.9688, 0.5, 0.9688, 0.4375, 1.0, 0.875, 1.0, 0.9375, 0.9688, 0.9375, 0.9688, 0.875, 1.0, 0.375, 1.0, 0.4375, 0.9688, 0.4375, 0.9688, 0.375, 1.0, 0.8125, 1.0, 0.875, 0.9688, 0.875, 0.9688, 0.8125, 1.0, 0.3125, 1.0, 0.375, 0.9688, 0.375, 0.9688, 0.3125, 1.0, 0.75, 1.0, 0.8125, 0.9688, 0.8125, 0.9688, 0.75, 1.0, 0.6875, 1.0, 0.75, 0.9688, 0.75, 0.9688, 0.6875, 1.0, 0.625, 1.0, 0.6875, 0.9688, 0.6875, 0.9688, 0.625, 0.9688, 0.3125, 0.9688, 0.375, 0.9375, 0.375, 0.9375, 0.3125, 0.9688, 0.75, 0.9688, 0.8125, 0.9375, 0.8125, 0.9375, 0.75, 0.9688, 0.6875, 0.9688, 0.75, 0.9375, 0.75, 0.9375, 0.6875, 0.9688, 0.625, 0.9688, 0.6875, 0.9375, 0.6875, 0.9375, 0.625, 0.9688, 0.5625, 0.9688, 0.625, 0.9375, 0.625, 0.9375, 0.5625, 0.9688, 0.5, 0.9688, 0.5625, 0.9375, 0.5625, 0.9375, 0.5, 0.9688, 0.9375, 0.9531, 1.0, 0.9375, 0.9375, 0.9688, 0.4375, 0.9688, 0.5, 0.9375, 0.5, 0.9375, 0.4375, 0.9688, 0.875, 0.9688, 0.9375, 0.9375, 0.9375, 0.9375, 0.875, 0.9688, 0.375, 0.9688, 0.4375, 0.9375, 0.4375, 0.9375, 0.375, 0.9688, 0.8125, 0.9688, 0.875, 0.9375, 0.875, 0.9375, 0.8125, 0.9375, 0.5, 0.9375, 0.5625, 0.9062, 0.5625, 0.9062, 0.5, 0.9375, 0.9375, 0.9219, 1.0, 0.9063, 0.9375, 0.9375, 0.4375, 0.9375, 0.5, 0.9062, 0.5, 0.9062, 0.4375, 0.9375, 0.875, 0.9375, 0.9375, 0.9063, 0.9375, 0.9063, 0.875, 0.9375, 0.375, 0.9375, 0.4375, 0.9062, 0.4375, 0.9062, 0.375, 0.9375, 0.8125, 0.9375, 0.875, 0.9063, 0.875, 0.9062, 0.8125, 0.9375, 0.3125, 0.9375, 0.375, 0.9062, 0.375, 0.9062, 0.3125, 0.9375, 0.75, 0.9375, 0.8125, 0.9062, 0.8125, 0.9062, 0.75, 0.9375, 0.6875, 0.9375, 0.75, 0.9062, 0.75, 0.9062, 0.6875, 0.9375, 0.625, 0.9375, 0.6875, 0.9062, 0.6875, 0.9062, 0.625, 0.9375, 0.5625, 0.9375, 0.625, 0.9062, 0.625, 0.9062, 0.5625, 0.9062, 0.75, 0.9062, 0.8125, 0.875, 0.8125, 0.875, 0.75, 0.9062, 0.6875, 0.9062, 0.75, 0.875, 0.75, 0.875, 0.6875, 0.9062, 0.625, 0.9062, 0.6875, 0.875, 0.6875, 0.875, 0.625, 0.9062, 0.5625, 0.9062, 0.625, 0.875, 0.625, 0.875, 0.5625, 0.9062, 0.5, 0.9062, 0.5625, 0.875, 0.5625, 0.875, 0.5, 0.9063, 0.9375, 0.8906, 1.0, 0.875, 0.9375, 0.9062, 0.4375, 0.9062, 0.5, 0.875, 0.5, 0.875, 0.4375, 0.9063, 0.875, 0.9063, 0.9375, 0.875, 0.9375, 0.875, 0.875, 0.9062, 0.375, 0.9062, 0.4375, 0.875, 0.4375, 0.875, 0.375, 0.9062, 0.8125, 0.9063, 0.875, 0.875, 0.875, 0.875, 0.8125, 0.9062, 0.3125, 0.9062, 0.375, 0.875, 0.375, 0.875, 0.3125, 0.875, 0.5, 0.875, 0.5625, 0.8438, 0.5625, 0.8438, 0.5, 0.875, 0.9375, 0.8594, 1.0, 0.8438, 0.9375, 0.875, 0.4375, 0.875, 0.5, 0.8438, 0.5, 0.8438, 0.4375, 0.875, 0.875, 0.875, 0.9375, 0.8438, 0.9375, 0.8438, 0.875, 0.875, 0.375, 0.875, 0.4375, 0.8438, 0.4375, 0.8438, 0.375, 0.875, 0.8125, 0.875, 0.875, 0.8438, 0.875, 0.8438, 0.8125, 0.875, 0.3125, 0.875, 0.375, 0.8438, 0.375, 0.8438, 0.3125, 0.875, 0.75, 0.875, 0.8125, 0.8438, 0.8125, 0.8438, 0.75, 0.875, 0.6875, 0.875, 0.75, 0.8438, 0.75, 0.8438, 0.6875, 0.875, 0.625, 0.875, 0.6875, 0.8438, 0.6875, 0.8438, 0.625, 0.875, 0.5625, 0.875, 0.625, 0.8438, 0.625, 0.8438, 0.5625, 0.8438, 0.6875, 0.8438, 0.75, 0.8125, 0.75, 0.8125, 0.6875, 0.8438, 0.625, 0.8438, 0.6875, 0.8125, 0.6875, 0.8125, 0.625, 0.8438, 0.5625, 0.8438, 0.625, 0.8125, 0.625, 0.8125, 0.5625, 0.8438, 0.5, 0.8438, 0.5625, 0.8125, 0.5625, 0.8125, 0.5, 0.8438, 0.9375, 0.8281, 1.0, 0.8125, 0.9375, 0.8438, 0.4375, 0.8438, 0.5, 0.8125, 0.5, 0.8125, 0.4375, 0.8438, 0.875, 0.8438, 0.9375, 0.8125, 0.9375, 0.8125, 0.875, 0.8438, 0.375, 0.8438, 0.4375, 0.8125, 0.4375, 0.8125, 0.375, 0.8438, 0.8125, 0.8438, 0.875, 0.8125, 0.875, 0.8125, 0.8125, 0.8438, 0.3125, 0.8438, 0.375, 0.8125, 0.375, 0.8125, 0.3125, 0.8438, 0.75, 0.8438, 0.8125, 0.8125, 0.8125, 0.8125, 0.75, 0.8125, 0.4375, 0.8125, 0.5, 0.7812, 0.5, 0.7812, 0.4375, 0.8125, 0.875, 0.8125, 0.9375, 0.7812, 0.9375, 0.7812, 0.875, 0.8125, 0.375, 0.8125, 0.4375, 0.7812, 0.4375, 0.7812, 0.375, 0.8125, 0.8125, 0.8125, 0.875, 0.7812, 0.875, 0.7812, 0.8125, 0.8125, 0.3125, 0.8125, 0.375, 0.7812, 0.375, 0.7812, 0.3125, 0.8125, 0.75, 0.8125, 0.8125, 0.7812, 0.8125, 0.7812, 0.75, 0.8125, 0.6875, 0.8125, 0.75, 0.7812, 0.75, 0.7812, 0.6875, 0.8125, 0.625, 0.8125, 0.6875, 0.7812, 0.6875, 0.7812, 0.625, 0.8125, 0.5625, 0.8125, 0.625, 0.7812, 0.625, 0.7812, 0.5625, 0.8125, 0.5, 0.8125, 0.5625, 0.7812, 0.5625, 0.7812, 0.5, 0.8125, 0.9375, 0.7969, 1.0, 0.7812, 0.9375, 0.7812, 0.625, 0.7812, 0.6875, 0.75, 0.6875, 0.75, 0.625, 0.7812, 0.5625, 0.7812, 0.625, 0.75, 0.625, 0.75, 0.5625, 0.7812, 0.5, 0.7812, 0.5625, 0.75, 0.5625, 0.75, 0.5, 0.7812, 0.9375, 0.7656, 1.0, 0.75, 0.9375, 0.7812, 0.4375, 0.7812, 0.5, 0.75, 0.5, 0.75, 0.4375, 0.7812, 0.875, 0.7812, 0.9375, 0.75, 0.9375, 0.75, 0.875, 0.7812, 0.375, 0.7812, 0.4375, 0.75, 0.4375, 0.75, 0.375, 0.7812, 0.8125, 0.7812, 0.875, 0.75, 0.875, 0.75, 0.8125, 0.7812, 0.3125, 0.7812, 0.375, 0.75, 0.375, 0.75, 0.3125, 0.7812, 0.75, 0.7812, 0.8125, 0.75, 0.8125, 0.75, 0.75, 0.7812, 0.6875, 0.7812, 0.75, 0.75, 0.75, 0.75, 0.6875])
me_cylinder.use_remesh_fix_poles = True
me_cylinder.use_remesh_preserve_attributes = False
me_cylinder.use_mirror_vertex_groups = False
me_cylinder.update()

# ---- objects
ob_light = bpy.data.objects.new('Light', light_light)
ob_camera = bpy.data.objects.new('Camera', cam_camera)
ob_cylinder = bpy.data.objects.new('Cylinder', me_cylinder)

# ---- transforms, parenting, visibility, modifiers, constraints
ob_light.location = (4.076, 1.005, 5.904)
ob_light.rotation_euler = (0.6503, 0.05522, 1.866)
ob_light.lock_rotations_4d = False
ob_light.empty_display_type = 'ARROWS'
ob_light.color = (0.0, 0.0, 0.0, 0.0)
ob_light.lineart.crease_threshold = 0.0
ob_camera.location = (7.359, -6.926, 4.958)
ob_camera.rotation_euler = (1.109, 0.0, 0.8149)
ob_camera.lock_rotations_4d = False
ob_camera.empty_display_type = 'ARROWS'
ob_camera.color = (0.0, 0.0, 0.0, 0.0)
ob_camera.display_type = 'WIRE'
ob_camera.lineart.crease_threshold = 0.0
ob_cylinder.location = (0.0, 0.0, 0.0)
ob_cylinder.rotation_euler = (-0.0, 1.571, 0.0)
ob_cylinder.lineart.crease_threshold = 0.0

# ---- collection membership
col_collection.objects.link(ob_light)
col_collection.objects.link(ob_camera)
col_collection.objects.link(ob_cylinder)

# ---- scene / render settings (as saved in the file)
scene.camera = ob_camera
scene.frame_start = 1; scene.frame_end = 250; scene.frame_set(1)
scene.render.engine = 'BLENDER_EEVEE_NEXT'
scene.cycles.use_denoising = False
scene.cycles.samples = 128
scene.cycles.sampling_pattern = 'TABULATED_SOBOL'
scene.cycles.use_adaptive_sampling = False
scene.cycles.use_light_tree = False
scene.view_settings.view_transform = 'Filmic'
bpy.context.view_layer.update()
